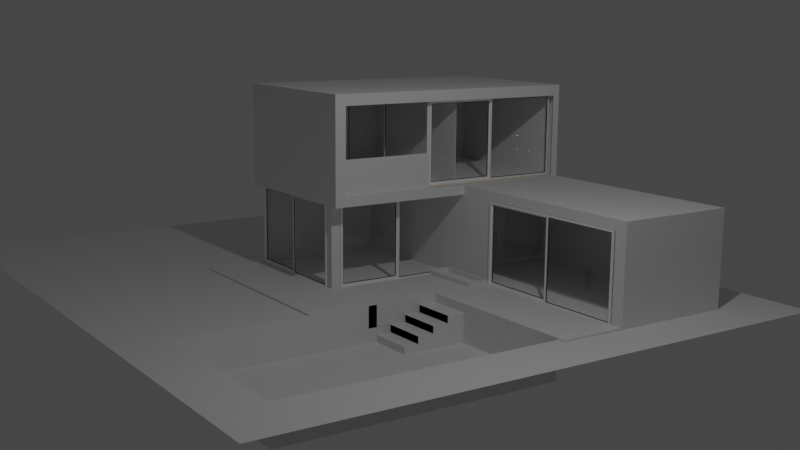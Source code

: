 # Source: house.blend  (saved by Blender 3.3.6; exported with 4.5.12 LTS)
import bpy
from mathutils import Matrix  # noqa: F401  (used for matrix-valued properties, if any)

bpy.ops.wm.read_factory_settings(use_empty=True)
scene = bpy.context.scene
scene.name = 'Scene'

# ---- collections
col_collection = bpy.data.collections.new('Collection'); scene.collection.children.link(col_collection)

# ---- materials (node trees are filled in below, after node groups)
mat_pvc = bpy.data.materials.new('PVC')
mat_pvc.diffuse_color = (1.0, 1.0, 1.0, 1.0)
mat_plastic = bpy.data.materials.new('Plastic')
mat_plastic.diffuse_color = (0.0, 0.0, 0.0, 1.0)
mat_glass = bpy.data.materials.new('Glass')
mat_glass.diffuse_color = (0.333, 0.342, 0.9, 1.0)
mat_marble = bpy.data.materials.new('Marble')
mat_marble.diffuse_color = (0.9, 0.8, 0.7, 1.0)
mat_hidden_material = bpy.data.materials.new('hidden_material')
mat_hidden_material.diffuse_color = (1.0, 1.0, 1.0, 1.0)

# ---- material node trees
mat_pvc.use_nodes = True; mat_pvc.node_tree.nodes.clear()
_N = mat_pvc.node_tree.nodes; _L = mat_pvc.node_tree.links
n0 = _N.new('ShaderNodeBsdfPrincipled'); n0.name = 'Principled BSDF'; n0.location = (10, 300)
n0.distribution = 'GGX'
n0.subsurface_method = 'RANDOM_WALK_SKIN'
n0.inputs[3].default_value = 1.45
n0.inputs[27].default_value = (0.0, 0.0, 0.0, 1.0)
n0.inputs[28].default_value = 1.0
n1 = _N.new('ShaderNodeOutputMaterial'); n1.name = 'Material Output'; n1.location = (1100, 160)
n2 = _N.new('ShaderNodeBsdfDiffuse'); n2.name = 'Diffuse BSDF'; n2.location = (200, 320)
n2.inputs[0].default_value = (1.0, 1.0, 1.0, 1.0)
n3 = _N.new('ShaderNodeBsdfAnisotropic'); n3.name = 'Glossy_0'; n3.location = (200, 0)
n3.distribution = 'GGX'
n4 = _N.new('ShaderNodeMixShader'); n4.name = 'Mix_0'; n4.location = (500, 160)
n4.inputs[0].default_value = 0.1
_L.new(n2.outputs[0], n4.inputs[1])
_L.new(n3.outputs[0], n4.inputs[2])
_L.new(n4.outputs[0], n1.inputs[0])
n1.is_active_output = True
mat_plastic.use_nodes = True; mat_plastic.node_tree.nodes.clear()
_N = mat_plastic.node_tree.nodes; _L = mat_plastic.node_tree.links
n0 = _N.new('ShaderNodeBsdfPrincipled'); n0.name = 'Principled BSDF'; n0.location = (10, 300)
n0.distribution = 'GGX'
n0.subsurface_method = 'RANDOM_WALK_SKIN'
n0.inputs[3].default_value = 1.45
n0.inputs[27].default_value = (0.0, 0.0, 0.0, 1.0)
n0.inputs[28].default_value = 1.0
n1 = _N.new('ShaderNodeOutputMaterial'); n1.name = 'Material Output'; n1.location = (1100, 160)
n2 = _N.new('ShaderNodeBsdfDiffuse'); n2.name = 'Diffuse BSDF'; n2.location = (200, 320)
n2.inputs[0].default_value = (0.0, 0.0, 0.0, 1.0)
n3 = _N.new('ShaderNodeBsdfAnisotropic'); n3.name = 'Glossy_0'; n3.location = (200, 0)
n3.distribution = 'GGX'
n4 = _N.new('ShaderNodeMixShader'); n4.name = 'Mix_0'; n4.location = (500, 160)
n4.inputs[0].default_value = 0.1
_L.new(n2.outputs[0], n4.inputs[1])
_L.new(n3.outputs[0], n4.inputs[2])
_L.new(n4.outputs[0], n1.inputs[0])
n1.is_active_output = True
mat_glass.use_nodes = True; mat_glass.node_tree.nodes.clear()
_N = mat_glass.node_tree.nodes; _L = mat_glass.node_tree.links
n0 = _N.new('ShaderNodeBsdfPrincipled'); n0.name = 'Principled BSDF'; n0.location = (10, 300)
n0.distribution = 'GGX'
n0.subsurface_method = 'RANDOM_WALK_SKIN'
n0.inputs[3].default_value = 1.45
n0.inputs[27].default_value = (0.0, 0.0, 0.0, 1.0)
n0.inputs[28].default_value = 1.0
n1 = _N.new('ShaderNodeLightPath'); n1.name = 'Light_0'; n1.location = (10, 160)
n2 = _N.new('ShaderNodeBsdfRefraction'); n2.name = 'Refraction_0'; n2.location = (250, 400)
n2.inputs[2].default_value = 1.0
n3 = _N.new('ShaderNodeBsdfAnisotropic'); n3.name = 'Glossy_0'; n3.location = (250, 100)
n3.distribution = 'GGX'
n3.inputs[1].default_value = 0.0
n4 = _N.new('ShaderNodeBsdfTransparent'); n4.name = 'Transparent_0'; n4.location = (500, 10)
n5 = _N.new('ShaderNodeMixShader'); n5.name = 'Mix_0'; n5.location = (500, 160)
n5.inputs[0].default_value = 0.035
n6 = _N.new('ShaderNodeMixShader'); n6.name = 'Mix_1'; n6.location = (690, 290)
n7 = _N.new('ShaderNodeOutputMaterial'); n7.name = 'OUTPUT_MATERIAL'; n7.location = (920, 290)
_L.new(n1.outputs[1], n6.inputs[0])
_L.new(n2.outputs[0], n5.inputs[1])
_L.new(n3.outputs[0], n5.inputs[2])
_L.new(n5.outputs[0], n6.inputs[1])
_L.new(n4.outputs[0], n6.inputs[2])
_L.new(n6.outputs[0], n7.inputs[0])
n7.is_active_output = True
mat_marble.use_nodes = True; mat_marble.node_tree.nodes.clear()
_N = mat_marble.node_tree.nodes; _L = mat_marble.node_tree.links
n0 = _N.new('ShaderNodeBsdfPrincipled'); n0.name = 'Principled BSDF'; n0.location = (10, 300)
n0.distribution = 'GGX'
n0.subsurface_method = 'RANDOM_WALK_SKIN'
n0.inputs[3].default_value = 1.45
n0.inputs[27].default_value = (0.0, 0.0, 0.0, 1.0)
n0.inputs[28].default_value = 1.0
n1 = _N.new('ShaderNodeOutputMaterial'); n1.name = 'Material Output'; n1.location = (1100, 160)
n2 = _N.new('ShaderNodeBsdfDiffuse'); n2.name = 'Diffuse BSDF'; n2.location = (200, 320)
n2.inputs[0].default_value = (0.9, 0.8, 0.7, 1.0)
n3 = _N.new('ShaderNodeBsdfAnisotropic'); n3.name = 'Glossy_0'; n3.location = (200, 0)
n3.distribution = 'GGX'
n4 = _N.new('ShaderNodeMixShader'); n4.name = 'Mix_0'; n4.location = (500, 160)
n4.inputs[0].default_value = 0.1
_L.new(n2.outputs[0], n4.inputs[1])
_L.new(n3.outputs[0], n4.inputs[2])
_L.new(n4.outputs[0], n1.inputs[0])
n1.is_active_output = True
mat_hidden_material.use_nodes = True; mat_hidden_material.node_tree.nodes.clear()
_N = mat_hidden_material.node_tree.nodes; _L = mat_hidden_material.node_tree.links
n0 = _N.new('ShaderNodeBsdfPrincipled'); n0.name = 'Principled BSDF'; n0.location = (10, 300)
n0.distribution = 'GGX'
n0.subsurface_method = 'RANDOM_WALK_SKIN'
n0.inputs[3].default_value = 1.45
n0.inputs[27].default_value = (0.0, 0.0, 0.0, 1.0)
n0.inputs[28].default_value = 1.0
n1 = _N.new('ShaderNodeBsdfTransparent'); n1.name = 'Transparent_0'; n1.location = (700, 160)
_L.new(n1.outputs[0], n1.inputs[0])

# ---- world
world_world = bpy.data.worlds.new('World'); scene.world = world_world
world_world.use_nodes = True; world_world.node_tree.nodes.clear()
_N = world_world.node_tree.nodes; _L = world_world.node_tree.links
n0 = _N.new('ShaderNodeOutputWorld'); n0.name = 'World Output'; n0.location = (300, 300)
n1 = _N.new('ShaderNodeBackground'); n1.name = 'Background'; n1.location = (10, 300)
n1.inputs[0].default_value = (0.05088, 0.05088, 0.05088, 1.0)
_L.new(n1.outputs[0], n0.inputs[0])
n0.is_active_output = True
world_world.color = (0.05088, 0.05088, 0.05088)
world_world.use_sun_shadow = False
world_world.sun_shadow_jitter_overblur = 0.0

# ---- cameras
cam_camera = bpy.data.cameras.new('Camera')

# ---- lights
light_point = bpy.data.lights.new('Point', 'POINT')
light_point.transmission_factor = 0.0
light_point.energy = 1000.0
light_point.shadow_soft_size = 0.25
light_point.shadow_maximum_resolution = 0.006
light_point.use_absolute_resolution = True

# ---- meshes
me_cube_002 = bpy.data.meshes.new('Cube.002')
me_cube_002.from_pydata([(-1.0, -1.0, 1.96e-05), (-1.0, -1.0, 2.0), (-1.0, 1.028, 1.96e-05), (-1.0, 1.028, 2.0), (1.0, -1.0, 1.96e-05), (1.0, -1.0, 2.0), (1.0, 1.028, 1.96e-05), (1.0, 1.028, 2.0)], [], [(0, 1, 3, 2), (2, 3, 7, 6), (6, 7, 5, 4), (4, 5, 1, 0), (2, 6, 4, 0), (7, 3, 1, 5)])
_uv = me_cube_002.uv_layers.new(name='UVMap')
_uv.uv.foreach_set('vector', [0.375, 0.0, 0.625, 0.0, 0.625, 0.25, 0.375, 0.25, 0.375, 0.25, 0.625, 0.25, 0.625, 0.5, 0.375, 0.5, 0.375, 0.5, 0.625, 0.5, 0.625, 0.75, 0.375, 0.75, 0.375, 0.75, 0.625, 0.75, 0.625, 1.0, 0.375, 1.0, 0.125, 0.5, 0.375, 0.5, 0.375, 0.75, 0.125, 0.75, 0.625, 0.5, 0.875, 0.5, 0.875, 0.75, 0.625, 0.75])
me_cube_002.update()
me_window = bpy.data.meshes.new('Window')
me_window.from_pydata([(-2.175, -0.025, 0.0), (-2.175, 0.025, 0.0), (-2.125, -0.025, 0.05), (-2.125, 0.025, 0.05), (-0.025, -0.025, 0.05), (-0.025, 0.025, 0.05), (0.025, -0.025, 0.05), (0.025, 0.025, 0.05), (2.125, -0.025, 0.05), (2.125, 0.025, 0.05), (2.175, -0.025, 0.0), (2.175, 0.025, 0.0), (-2.175, -0.025, 2.68), (-2.175, 0.025, 2.68), (-2.125, -0.025, 2.63), (-2.125, 0.025, 2.63), (-0.025, -0.025, 2.63), (-0.025, 0.025, 2.63), (0.025, -0.025, 2.63), (0.025, 0.025, 2.63), (2.125, -0.025, 2.63), (2.125, 0.025, 2.63), (2.175, -0.025, 2.68), (2.175, 0.025, 2.68), (-2.125, 0.015, 0.05), (-2.075, 0.015, 0.1), (-2.075, 0.065, 0.1), (-2.125, 0.065, 0.05), (-2.125, 0.015, 2.63), (-2.075, 0.015, 2.58), (-2.075, 0.065, 2.58), (-2.125, 0.065, 2.63), (-0.025, 0.015, 2.63), (-0.075, 0.015, 2.58), (-0.075, 0.065, 2.58), (-0.025, 0.065, 2.63), (-0.025, 0.015, 0.05), (-0.075, 0.015, 0.1), (-0.075, 0.065, 0.1), (-0.025, 0.065, 0.05), (-2.075, 0.03, 0.1), (-2.055, 0.03, 0.12), (-2.055, 0.05, 0.12), (-2.075, 0.05, 0.1), (-2.075, 0.03, 2.58), (-2.055, 0.03, 2.56), (-2.055, 0.05, 2.56), (-2.075, 0.05, 2.58), (-0.075, 0.03, 2.58), (-0.095, 0.03, 2.56), (-0.095, 0.05, 2.56), (-0.075, 0.05, 2.58), (-0.075, 0.03, 0.1), (-0.095, 0.03, 0.12), (-0.095, 0.05, 0.12), (-0.075, 0.05, 0.1), (-2.055, 0.035, 0.12), (-2.055, 0.035, 2.56), (-0.095, 0.035, 2.56), (-0.095, 0.035, 0.12), (-2.055, 0.045, 0.12), (-2.055, 0.045, 2.56), (-0.095, 0.045, 2.56), (-0.095, 0.045, 0.12), (0.025, -0.01, 0.05), (0.045, -0.01, 0.07), (0.045, 0.01, 0.07), (0.025, 0.01, 0.05), (0.025, -0.01, 2.63), (0.045, -0.01, 2.61), (0.045, 0.01, 2.61), (0.025, 0.01, 2.63), (2.125, -0.01, 2.63), (2.105, -0.01, 2.61), (2.105, 0.01, 2.61), (2.125, 0.01, 2.63), (2.125, -0.01, 0.05), (2.105, -0.01, 0.07), (2.105, 0.01, 0.07), (2.125, 0.01, 0.05), (0.045, -0.005, 0.07), (0.045, -0.005, 2.61), (2.105, -0.005, 2.61), (2.105, -0.005, 0.07), (0.045, 0.005, 0.07), (0.045, 0.005, 2.61), (2.105, 0.005, 2.61), (2.105, 0.005, 0.07), (-2.175, 0.14, 0.0), (2.175, 0.14, 0.0), (-2.175, -0.14, 0.0), (2.175, -0.14, 0.0), (-2.175, 0.14, -0.04), (2.175, 0.14, -0.04), (-2.175, -0.14, -0.04), (2.175, -0.14, -0.04)], [], [(0, 1, 11, 10), (3, 2, 4, 5), (7, 6, 8, 9), (10, 8, 6, 4, 2, 0), (1, 3, 5, 7, 9, 11), (1, 0, 12, 13), (3, 1, 13, 15), (2, 3, 15, 14), (0, 2, 14, 12), (5, 4, 16, 17), (7, 5, 17, 19), (6, 7, 19, 18), (4, 6, 18, 16), (9, 8, 20, 21), (11, 9, 21, 23), (10, 11, 23, 22), (8, 10, 22, 20), (24, 25, 29, 28), (25, 26, 30, 29), (26, 27, 31, 30), (27, 24, 28, 31), (28, 29, 33, 32), (29, 30, 34, 33), (30, 31, 35, 34), (31, 28, 32, 35), (32, 33, 37, 36), (33, 34, 38, 37), (34, 35, 39, 38), (35, 32, 36, 39), (36, 37, 25, 24), (37, 38, 26, 25), (38, 39, 27, 26), (39, 36, 24, 27), (40, 41, 45, 44), (41, 42, 46, 45), (42, 43, 47, 46), (44, 45, 49, 48), (45, 46, 50, 49), (46, 47, 51, 50), (48, 49, 53, 52), (49, 50, 54, 53), (50, 51, 55, 54), (52, 53, 41, 40), (53, 54, 42, 41), (54, 55, 43, 42), (57, 58, 59, 56), (60, 61, 62, 63), (64, 65, 69, 68), (65, 66, 70, 69), (66, 67, 71, 70), (68, 69, 73, 72), (69, 70, 74, 73), (70, 71, 75, 74), (72, 73, 77, 76), (73, 74, 78, 77), (74, 75, 79, 78), (76, 77, 65, 64), (77, 78, 66, 65), (78, 79, 67, 66), (81, 80, 83, 82), (84, 85, 86, 87), (13, 12, 22, 23), (14, 15, 17, 16), (18, 19, 21, 20), (12, 14, 16, 18, 20, 22), (23, 21, 19, 17, 15, 13), (95, 94, 92, 93), (93, 92, 88, 89), (90, 91, 89, 88), (94, 95, 91, 90), (92, 94, 90, 88), (91, 95, 93, 89)])
me_window.polygons.foreach_set('material_index', [0, 0, 0, 0, 0, 0, 0, 0, 0, 0, 0, 0, 0, 0, 0, 0, 0, 0, 0, 0, 0, 0, 0, 0, 0, 0, 0, 0, 0, 0, 0, 0, 0, 1, 1, 1, 1, 1, 1, 1, 1, 1, 1, 1, 1, 2, 2, 1, 1, 1, 1, 1, 1, 1, 1, 1, 1, 1, 1, 2, 2, 0, 0, 0, 0, 0, 3, 3, 3, 3, 3, 3])
me_window.materials.append(mat_pvc)
me_window.materials.append(mat_plastic)
me_window.materials.append(mat_glass)
me_window.materials.append(mat_marble)
me_window.update()
me_window_001 = bpy.data.meshes.new('Window.001')
me_window_001.from_pydata([(-2.075, -0.025, 0.0), (-2.075, 0.025, 0.0), (-2.025, -0.025, 0.05), (-2.025, 0.025, 0.05), (-0.025, -0.025, 0.05), (-0.025, 0.025, 0.05), (0.025, -0.025, 0.05), (0.025, 0.025, 0.05), (2.025, -0.025, 0.05), (2.025, 0.025, 0.05), (2.075, -0.025, 0.0), (2.075, 0.025, 0.0), (-2.075, -0.025, 2.68), (-2.075, 0.025, 2.68), (-2.025, -0.025, 2.63), (-2.025, 0.025, 2.63), (-0.025, -0.025, 2.63), (-0.025, 0.025, 2.63), (0.025, -0.025, 2.63), (0.025, 0.025, 2.63), (2.025, -0.025, 2.63), (2.025, 0.025, 2.63), (2.075, -0.025, 2.68), (2.075, 0.025, 2.68), (-2.025, 0.015, 0.05), (-1.975, 0.015, 0.1), (-1.975, 0.065, 0.1), (-2.025, 0.065, 0.05), (-2.025, 0.015, 2.63), (-1.975, 0.015, 2.58), (-1.975, 0.065, 2.58), (-2.025, 0.065, 2.63), (-0.025, 0.015, 2.63), (-0.075, 0.015, 2.58), (-0.075, 0.065, 2.58), (-0.025, 0.065, 2.63), (-0.025, 0.015, 0.05), (-0.075, 0.015, 0.1), (-0.075, 0.065, 0.1), (-0.025, 0.065, 0.05), (-1.975, 0.03, 0.1), (-1.955, 0.03, 0.12), (-1.955, 0.05, 0.12), (-1.975, 0.05, 0.1), (-1.975, 0.03, 2.58), (-1.955, 0.03, 2.56), (-1.955, 0.05, 2.56), (-1.975, 0.05, 2.58), (-0.075, 0.03, 2.58), (-0.095, 0.03, 2.56), (-0.095, 0.05, 2.56), (-0.075, 0.05, 2.58), (-0.075, 0.03, 0.1), (-0.095, 0.03, 0.12), (-0.095, 0.05, 0.12), (-0.075, 0.05, 0.1), (-1.955, 0.035, 0.12), (-1.955, 0.035, 2.56), (-0.095, 0.035, 2.56), (-0.095, 0.035, 0.12), (-1.955, 0.045, 0.12), (-1.955, 0.045, 2.56), (-0.095, 0.045, 2.56), (-0.095, 0.045, 0.12), (0.025, -0.01, 0.05), (0.045, -0.01, 0.07), (0.045, 0.01, 0.07), (0.025, 0.01, 0.05), (0.025, -0.01, 2.63), (0.045, -0.01, 2.61), (0.045, 0.01, 2.61), (0.025, 0.01, 2.63), (2.025, -0.01, 2.63), (2.005, -0.01, 2.61), (2.005, 0.01, 2.61), (2.025, 0.01, 2.63), (2.025, -0.01, 0.05), (2.005, -0.01, 0.07), (2.005, 0.01, 0.07), (2.025, 0.01, 0.05), (0.045, -0.005, 0.07), (0.045, -0.005, 2.61), (2.005, -0.005, 2.61), (2.005, -0.005, 0.07), (0.045, 0.005, 0.07), (0.045, 0.005, 2.61), (2.005, 0.005, 2.61), (2.005, 0.005, 0.07), (-2.075, 0.14, 0.0), (2.075, 0.14, 0.0), (-2.075, -0.14, 0.0), (2.075, -0.14, 0.0), (-2.075, 0.14, -0.04), (2.075, 0.14, -0.04), (-2.075, -0.14, -0.04), (2.075, -0.14, -0.04)], [], [(0, 1, 11, 10), (3, 2, 4, 5), (7, 6, 8, 9), (10, 8, 6, 4, 2, 0), (1, 3, 5, 7, 9, 11), (1, 0, 12, 13), (3, 1, 13, 15), (2, 3, 15, 14), (0, 2, 14, 12), (5, 4, 16, 17), (7, 5, 17, 19), (6, 7, 19, 18), (4, 6, 18, 16), (9, 8, 20, 21), (11, 9, 21, 23), (10, 11, 23, 22), (8, 10, 22, 20), (24, 25, 29, 28), (25, 26, 30, 29), (26, 27, 31, 30), (27, 24, 28, 31), (28, 29, 33, 32), (29, 30, 34, 33), (30, 31, 35, 34), (31, 28, 32, 35), (32, 33, 37, 36), (33, 34, 38, 37), (34, 35, 39, 38), (35, 32, 36, 39), (36, 37, 25, 24), (37, 38, 26, 25), (38, 39, 27, 26), (39, 36, 24, 27), (40, 41, 45, 44), (41, 42, 46, 45), (42, 43, 47, 46), (44, 45, 49, 48), (45, 46, 50, 49), (46, 47, 51, 50), (48, 49, 53, 52), (49, 50, 54, 53), (50, 51, 55, 54), (52, 53, 41, 40), (53, 54, 42, 41), (54, 55, 43, 42), (57, 56, 59, 58), (60, 61, 62, 63), (64, 65, 69, 68), (65, 66, 70, 69), (66, 67, 71, 70), (68, 69, 73, 72), (69, 70, 74, 73), (70, 71, 75, 74), (72, 73, 77, 76), (73, 74, 78, 77), (74, 75, 79, 78), (76, 77, 65, 64), (77, 78, 66, 65), (78, 79, 67, 66), (81, 80, 83, 82), (84, 85, 86, 87), (13, 12, 22, 23), (14, 15, 17, 16), (18, 19, 21, 20), (12, 14, 16, 18, 20, 22), (23, 21, 19, 17, 15, 13), (95, 94, 92, 93), (93, 92, 88, 89), (90, 91, 89, 88), (94, 95, 91, 90), (92, 94, 90, 88), (91, 95, 93, 89)])
me_window_001.polygons.foreach_set('material_index', [0, 0, 0, 0, 0, 0, 0, 0, 0, 0, 0, 0, 0, 0, 0, 0, 0, 0, 0, 0, 0, 0, 0, 0, 0, 0, 0, 0, 0, 0, 0, 0, 0, 1, 1, 1, 1, 1, 1, 1, 1, 1, 1, 1, 1, 2, 2, 1, 1, 1, 1, 1, 1, 1, 1, 1, 1, 1, 1, 2, 2, 0, 0, 0, 0, 0, 3, 3, 3, 3, 3, 3])
me_window_001.materials.append(mat_pvc)
me_window_001.materials.append(mat_plastic)
me_window_001.materials.append(mat_glass)
me_window_001.materials.append(mat_marble)
me_window_001.update()
me_cube = bpy.data.meshes.new('Cube')
me_cube.from_pydata([(-2.317, -1.002, -1.0), (-2.317, -1.002, 0.824), (-2.317, 1.0, -1.0), (-2.317, 1.0, 0.824), (0.9981, -1.002, -1.0), (0.9981, -1.002, 0.824), (0.9981, 1.0, -1.0), (0.9981, 1.0, 0.824), (-2.459, -1.002, -1.0), (-2.459, -1.002, 0.824), (-2.459, 1.0, -1.0), (-2.459, 1.0, 0.824), (-2.317, -1.002, 16.5), (-2.317, 1.0, 16.5), (-2.459, -1.002, 16.5), (-2.459, 1.0, 16.5), (-2.317, -1.002, 18.54), (-2.317, 1.0, 18.54), (-2.459, -1.002, 18.54), (-2.459, 1.0, 18.54), (0.9981, -1.002, 16.5), (0.9981, 1.0, 16.5), (0.9981, -1.002, 18.54), (0.9981, 1.0, 18.54), (-2.317, 0.9679, -1.0), (-2.317, 0.9679, 0.824), (0.9981, 0.9679, -1.0), (0.9981, 0.9679, 0.824), (-2.459, 0.9679, -1.0), (-2.459, 0.9679, 0.824), (-2.317, 0.9679, 16.5), (-2.459, 0.9679, 16.5), (-2.317, 0.9679, 18.54), (-2.459, 0.9679, 18.54), (0.9981, 0.9679, 16.5), (0.9981, 0.9679, 18.54), (-1.053, 1.0, 16.5), (-1.053, -1.002, 16.5), (-1.053, 1.0, 18.54), (-1.053, -1.002, 18.54), (-1.053, 0.9679, 18.54), (-1.053, 0.9679, 16.5), (-1.053, 1.0, -1.0), (-1.053, 1.0, 0.824), (-1.053, -1.002, -1.0), (-1.053, -1.002, 0.824), (-1.053, 0.9679, 0.824), (-1.053, 0.9679, -1.0)], [], [(0, 1, 9, 8), (42, 43, 7, 6), (26, 27, 5, 4), (44, 45, 1, 0), (47, 26, 4, 44), (46, 25, 1, 45), (28, 29, 11, 10), (25, 3, 13, 30), (24, 0, 8, 28), (3, 2, 10, 11), (14, 12, 16, 18), (3, 11, 15, 13), (9, 1, 12, 14), (29, 9, 14, 31), (32, 17, 19, 33), (34, 41, 46, 27), (13, 15, 19, 17), (31, 14, 18, 33), (34, 21, 23, 35), (36, 38, 23, 21), (39, 37, 20, 22), (40, 39, 22, 35), (38, 40, 35, 23), (20, 34, 35, 22), (15, 31, 33, 19), (37, 41, 34, 20), (16, 32, 33, 18), (11, 29, 31, 15), (2, 24, 28, 10), (1, 25, 30, 12), (8, 9, 29, 28), (43, 3, 25, 46), (42, 6, 26, 47), (6, 7, 27, 26), (12, 30, 41, 37), (17, 32, 40, 38), (32, 16, 39, 40), (16, 12, 37, 39), (13, 17, 38, 36), (30, 13, 36, 41), (2, 42, 47, 24), (21, 34, 27, 7), (27, 46, 45, 5), (24, 47, 44, 0), (4, 5, 45, 44), (2, 3, 43, 42), (41, 36, 43, 46), (36, 21, 7, 43)])
_uv = me_cube.uv_layers.new(name='UVMap')
_uv.uv.foreach_set('vector', [0.375, 1.0, 0.625, 1.0, 0.625, 1.0, 0.375, 1.0, 0.375, 0.3473, 0.625, 0.3473, 0.625, 0.5, 0.375, 0.5, 0.375, 0.504, 0.625, 0.504, 0.625, 0.75, 0.375, 0.75, 0.375, 0.9027, 0.625, 0.9027, 0.625, 1.0, 0.375, 1.0, 0.2223, 0.504, 0.375, 0.504, 0.375, 0.75, 0.2223, 0.75, 0.7777, 0.504, 0.875, 0.504, 0.875, 0.75, 0.7777, 0.75, 0.375, 0.246, 0.625, 0.246, 0.625, 0.25, 0.375, 0.25, 0.875, 0.504, 0.875, 0.5, 0.875, 0.5, 0.875, 0.504, 0.125, 0.504, 0.125, 0.75, 0.125, 0.75, 0.125, 0.504, 0.625, 0.25, 0.375, 0.25, 0.375, 0.25, 0.625, 0.25, 0.625, 1.0, 0.625, 1.0, 0.625, 1.0, 0.625, 1.0, 0.625, 0.25, 0.625, 0.25, 0.625, 0.25, 0.625, 0.25, 0.625, 1.0, 0.625, 1.0, 0.625, 1.0, 0.625, 1.0, 0.625, 0.246, 0.625, 0.0, 0.625, 0.0, 0.625, 0.246, 0.875, 0.504, 0.875, 0.5, 0.875, 0.5, 0.875, 0.504, 0.875, 0.504, 0.875, 0.504, 0.7777, 0.504, 0.625, 0.504, 0.625, 0.25, 0.625, 0.25, 0.625, 0.25, 0.625, 0.25, 0.625, 0.246, 0.625, 0.0, 0.625, 0.0, 0.625, 0.246, 0.875, 0.504, 0.875, 0.5, 0.875, 0.5, 0.875, 0.504, 0.625, 0.25, 0.625, 0.25, 0.625, 0.25, 0.625, 0.25, 0.625, 1.0, 0.625, 1.0, 0.625, 1.0, 0.625, 1.0, 0.875, 0.504, 0.875, 0.75, 0.875, 0.75, 0.875, 0.504, 0.875, 0.5, 0.875, 0.504, 0.875, 0.504, 0.875, 0.5, 0.875, 0.75, 0.875, 0.504, 0.875, 0.504, 0.875, 0.75, 0.625, 0.25, 0.625, 0.246, 0.625, 0.246, 0.625, 0.25, 0.875, 0.75, 0.875, 0.504, 0.875, 0.504, 0.875, 0.75, 0.875, 0.75, 0.875, 0.504, 0.875, 0.504, 0.875, 0.75, 0.625, 0.25, 0.625, 0.246, 0.625, 0.246, 0.625, 0.25, 0.125, 0.5, 0.125, 0.504, 0.125, 0.504, 0.125, 0.5, 0.875, 0.75, 0.875, 0.504, 0.875, 0.504, 0.875, 0.75, 0.375, 0.0, 0.625, 0.0, 0.625, 0.246, 0.375, 0.246, 0.7777, 0.5, 0.875, 0.5, 0.875, 0.504, 0.7777, 0.504, 0.2223, 0.5, 0.375, 0.5, 0.375, 0.504, 0.2223, 0.504, 0.375, 0.5, 0.625, 0.5, 0.625, 0.504, 0.375, 0.504, 0.875, 0.75, 0.875, 0.504, 0.875, 0.504, 0.875, 0.75, 0.875, 0.5, 0.875, 0.504, 0.875, 0.504, 0.875, 0.5, 0.875, 0.504, 0.875, 0.75, 0.875, 0.75, 0.875, 0.504, 0.625, 1.0, 0.625, 1.0, 0.625, 1.0, 0.625, 1.0, 0.625, 0.25, 0.625, 0.25, 0.625, 0.25, 0.625, 0.25, 0.875, 0.504, 0.875, 0.5, 0.875, 0.5, 0.875, 0.504, 0.125, 0.5, 0.2223, 0.5, 0.2223, 0.504, 0.125, 0.504, 0.875, 0.5, 0.875, 0.504, 0.625, 0.504, 0.625, 0.5, 0.625, 0.504, 0.7777, 0.504, 0.7777, 0.75, 0.625, 0.75, 0.125, 0.504, 0.2223, 0.504, 0.2223, 0.75, 0.125, 0.75, 0.375, 0.75, 0.625, 0.75, 0.625, 0.9027, 0.375, 0.9027, 0.375, 0.25, 0.625, 0.25, 0.625, 0.3473, 0.375, 0.3473, 0.875, 0.504, 0.875, 0.5, 0.7777, 0.5, 0.7777, 0.504, 0.625, 0.25, 0.625, 0.25, 0.625, 0.5, 0.625, 0.3473])
me_cube.update()
me_window_002 = bpy.data.meshes.new('Window.002')
me_window_002.from_pydata([(-2.485, -0.025, 0.0), (-2.485, 0.025, 0.0), (-2.435, -0.025, 0.05), (-2.435, 0.025, 0.05), (-0.025, -0.025, 0.05), (-0.025, 0.025, 0.05), (0.025, -0.025, 0.05), (0.025, 0.025, 0.05), (2.435, -0.025, 0.05), (2.435, 0.025, 0.05), (2.485, -0.025, 0.0), (2.485, 0.025, 0.0), (-2.485, -0.025, 2.7), (-2.485, 0.025, 2.7), (-2.435, -0.025, 2.65), (-2.435, 0.025, 2.65), (-0.025, -0.025, 2.65), (-0.025, 0.025, 2.65), (0.025, -0.025, 2.65), (0.025, 0.025, 2.65), (2.435, -0.025, 2.65), (2.435, 0.025, 2.65), (2.485, -0.025, 2.7), (2.485, 0.025, 2.7), (-2.435, 0.015, 0.05), (-2.385, 0.015, 0.1), (-2.385, 0.065, 0.1), (-2.435, 0.065, 0.05), (-2.435, 0.015, 2.65), (-2.385, 0.015, 2.6), (-2.385, 0.065, 2.6), (-2.435, 0.065, 2.65), (-0.025, 0.015, 2.65), (-0.075, 0.015, 2.6), (-0.075, 0.065, 2.6), (-0.025, 0.065, 2.65), (-0.025, 0.015, 0.05), (-0.075, 0.015, 0.1), (-0.075, 0.065, 0.1), (-0.025, 0.065, 0.05), (-2.385, 0.03, 0.1), (-2.365, 0.03, 0.12), (-2.365, 0.05, 0.12), (-2.385, 0.05, 0.1), (-2.385, 0.03, 2.6), (-2.365, 0.03, 2.58), (-2.365, 0.05, 2.58), (-2.385, 0.05, 2.6), (-0.075, 0.03, 2.6), (-0.095, 0.03, 2.58), (-0.095, 0.05, 2.58), (-0.075, 0.05, 2.6), (-0.075, 0.03, 0.1), (-0.095, 0.03, 0.12), (-0.095, 0.05, 0.12), (-0.075, 0.05, 0.1), (-2.365, 0.035, 0.12), (-2.365, 0.035, 2.58), (-0.095, 0.035, 2.58), (-0.095, 0.035, 0.12), (-2.365, 0.045, 0.12), (-2.365, 0.045, 2.58), (-0.095, 0.045, 2.58), (-0.095, 0.045, 0.12), (0.025, -0.01, 0.05), (0.045, -0.01, 0.07), (0.045, 0.01, 0.07), (0.025, 0.01, 0.05), (0.025, -0.01, 2.65), (0.045, -0.01, 2.63), (0.045, 0.01, 2.63), (0.025, 0.01, 2.65), (2.435, -0.01, 2.65), (2.415, -0.01, 2.63), (2.415, 0.01, 2.63), (2.435, 0.01, 2.65), (2.435, -0.01, 0.05), (2.415, -0.01, 0.07), (2.415, 0.01, 0.07), (2.435, 0.01, 0.05), (0.045, -0.005, 0.07), (0.045, -0.005, 2.63), (2.415, -0.005, 2.63), (2.415, -0.005, 0.07), (0.045, 0.005, 0.07), (0.045, 0.005, 2.63), (2.415, 0.005, 2.63), (2.415, 0.005, 0.07), (-2.485, 0.14, 0.0), (2.485, 0.14, 0.0), (-2.485, -0.14, 0.0), (2.485, -0.14, 0.0), (-2.485, 0.14, -0.04), (2.485, 0.14, -0.04), (-2.485, -0.14, -0.04), (2.485, -0.14, -0.04)], [], [(0, 1, 11, 10), (3, 2, 4, 5), (7, 6, 8, 9), (10, 8, 6, 4, 2, 0), (1, 3, 5, 7, 9, 11), (1, 0, 12, 13), (3, 1, 13, 15), (2, 3, 15, 14), (0, 2, 14, 12), (5, 4, 16, 17), (7, 5, 17, 19), (6, 7, 19, 18), (4, 6, 18, 16), (9, 8, 20, 21), (11, 9, 21, 23), (10, 11, 23, 22), (8, 10, 22, 20), (24, 25, 29, 28), (25, 26, 30, 29), (26, 27, 31, 30), (27, 24, 28, 31), (28, 29, 33, 32), (29, 30, 34, 33), (30, 31, 35, 34), (31, 28, 32, 35), (32, 33, 37, 36), (33, 34, 38, 37), (34, 35, 39, 38), (35, 32, 36, 39), (36, 37, 25, 24), (37, 38, 26, 25), (38, 39, 27, 26), (39, 36, 24, 27), (40, 41, 45, 44), (41, 42, 46, 45), (42, 43, 47, 46), (44, 45, 49, 48), (45, 46, 50, 49), (46, 47, 51, 50), (48, 49, 53, 52), (49, 50, 54, 53), (50, 51, 55, 54), (52, 53, 41, 40), (53, 54, 42, 41), (54, 55, 43, 42), (57, 56, 59, 58), (60, 61, 62, 63), (64, 65, 69, 68), (65, 66, 70, 69), (66, 67, 71, 70), (68, 69, 73, 72), (69, 70, 74, 73), (70, 71, 75, 74), (72, 73, 77, 76), (73, 74, 78, 77), (74, 75, 79, 78), (76, 77, 65, 64), (77, 78, 66, 65), (78, 79, 67, 66), (81, 82, 83, 80), (84, 87, 86, 85), (13, 12, 22, 23), (14, 15, 17, 16), (18, 19, 21, 20), (12, 14, 16, 18, 20, 22), (23, 21, 19, 17, 15, 13), (95, 94, 92, 93), (93, 92, 88, 89), (90, 91, 89, 88), (94, 95, 91, 90), (92, 94, 90, 88), (91, 95, 93, 89)])
me_window_002.polygons.foreach_set('material_index', [0, 0, 0, 0, 0, 0, 0, 0, 0, 0, 0, 0, 0, 0, 0, 0, 0, 0, 0, 0, 0, 0, 0, 0, 0, 0, 0, 0, 0, 0, 0, 0, 0, 1, 1, 1, 1, 1, 1, 1, 1, 1, 1, 1, 1, 2, 2, 1, 1, 1, 1, 1, 1, 1, 1, 1, 1, 1, 1, 2, 2, 0, 0, 0, 0, 0, 3, 3, 3, 3, 3, 3])
me_window_002.materials.append(mat_pvc)
me_window_002.materials.append(mat_plastic)
me_window_002.materials.append(mat_glass)
me_window_002.materials.append(mat_marble)
me_window_002.update()
me_window_003 = bpy.data.meshes.new('Window.003')
me_window_003.from_pydata([(-2.485, -0.025, 0.0), (-2.485, 0.025, 0.0), (-2.435, -0.025, 0.05), (-2.435, 0.025, 0.05), (-0.025, -0.025, 0.05), (-0.025, 0.025, 0.05), (0.025, -0.025, 0.05), (0.025, 0.025, 0.05), (2.435, -0.025, 0.05), (2.435, 0.025, 0.05), (2.485, -0.025, 0.0), (2.485, 0.025, 0.0), (-2.485, -0.025, 2.7), (-2.485, 0.025, 2.7), (-2.435, -0.025, 2.65), (-2.435, 0.025, 2.65), (-0.025, -0.025, 2.65), (-0.025, 0.025, 2.65), (0.025, -0.025, 2.65), (0.025, 0.025, 2.65), (2.435, -0.025, 2.65), (2.435, 0.025, 2.65), (2.485, -0.025, 2.7), (2.485, 0.025, 2.7), (-2.435, 0.015, 0.05), (-2.385, 0.015, 0.1), (-2.385, 0.065, 0.1), (-2.435, 0.065, 0.05), (-2.435, 0.015, 2.65), (-2.385, 0.015, 2.6), (-2.385, 0.065, 2.6), (-2.435, 0.065, 2.65), (-0.025, 0.015, 2.65), (-0.075, 0.015, 2.6), (-0.075, 0.065, 2.6), (-0.025, 0.065, 2.65), (-0.025, 0.015, 0.05), (-0.075, 0.015, 0.1), (-0.075, 0.065, 0.1), (-0.025, 0.065, 0.05), (-2.385, 0.03, 0.1), (-2.365, 0.03, 0.12), (-2.365, 0.05, 0.12), (-2.385, 0.05, 0.1), (-2.385, 0.03, 2.6), (-2.365, 0.03, 2.58), (-2.365, 0.05, 2.58), (-2.385, 0.05, 2.6), (-0.075, 0.03, 2.6), (-0.095, 0.03, 2.58), (-0.095, 0.05, 2.58), (-0.075, 0.05, 2.6), (-0.075, 0.03, 0.1), (-0.095, 0.03, 0.12), (-0.095, 0.05, 0.12), (-0.075, 0.05, 0.1), (-2.365, 0.035, 0.12), (-2.365, 0.035, 2.58), (-0.095, 0.035, 2.58), (-0.095, 0.035, 0.12), (-2.365, 0.045, 0.12), (-2.365, 0.045, 2.58), (-0.095, 0.045, 2.58), (-0.095, 0.045, 0.12), (0.025, -0.01, 0.05), (0.045, -0.01, 0.07), (0.045, 0.01, 0.07), (0.025, 0.01, 0.05), (0.025, -0.01, 2.65), (0.045, -0.01, 2.63), (0.045, 0.01, 2.63), (0.025, 0.01, 2.65), (2.435, -0.01, 2.65), (2.415, -0.01, 2.63), (2.415, 0.01, 2.63), (2.435, 0.01, 2.65), (2.435, -0.01, 0.05), (2.415, -0.01, 0.07), (2.415, 0.01, 0.07), (2.435, 0.01, 0.05), (0.045, -0.005, 0.07), (0.045, -0.005, 2.63), (2.415, -0.005, 2.63), (2.415, -0.005, 0.07), (0.045, 0.005, 0.07), (0.045, 0.005, 2.63), (2.415, 0.005, 2.63), (2.415, 0.005, 0.07), (-2.485, 0.14, 0.0), (2.485, 0.14, 0.0), (-2.485, -0.14, 0.0), (2.485, -0.14, 0.0), (-2.485, 0.14, -0.04), (2.485, 0.14, -0.04), (-2.485, -0.14, -0.04), (2.485, -0.14, -0.04)], [], [(0, 1, 11, 10), (3, 2, 4, 5), (7, 6, 8, 9), (10, 8, 6, 4, 2, 0), (1, 3, 5, 7, 9, 11), (1, 0, 12, 13), (3, 1, 13, 15), (2, 3, 15, 14), (0, 2, 14, 12), (5, 4, 16, 17), (7, 5, 17, 19), (6, 7, 19, 18), (4, 6, 18, 16), (9, 8, 20, 21), (11, 9, 21, 23), (10, 11, 23, 22), (8, 10, 22, 20), (24, 25, 29, 28), (25, 26, 30, 29), (26, 27, 31, 30), (27, 24, 28, 31), (28, 29, 33, 32), (29, 30, 34, 33), (30, 31, 35, 34), (31, 28, 32, 35), (32, 33, 37, 36), (33, 34, 38, 37), (34, 35, 39, 38), (35, 32, 36, 39), (36, 37, 25, 24), (37, 38, 26, 25), (38, 39, 27, 26), (39, 36, 24, 27), (40, 41, 45, 44), (41, 42, 46, 45), (42, 43, 47, 46), (44, 45, 49, 48), (45, 46, 50, 49), (46, 47, 51, 50), (48, 49, 53, 52), (49, 50, 54, 53), (50, 51, 55, 54), (52, 53, 41, 40), (53, 54, 42, 41), (54, 55, 43, 42), (57, 56, 59, 58), (60, 61, 62, 63), (64, 65, 69, 68), (65, 66, 70, 69), (66, 67, 71, 70), (68, 69, 73, 72), (69, 70, 74, 73), (70, 71, 75, 74), (72, 73, 77, 76), (73, 74, 78, 77), (74, 75, 79, 78), (76, 77, 65, 64), (77, 78, 66, 65), (78, 79, 67, 66), (81, 82, 83, 80), (84, 87, 86, 85), (13, 12, 22, 23), (14, 15, 17, 16), (18, 19, 21, 20), (12, 14, 16, 18, 20, 22), (23, 21, 19, 17, 15, 13), (95, 94, 92, 93), (93, 92, 88, 89), (90, 91, 89, 88), (94, 95, 91, 90), (92, 94, 90, 88), (91, 95, 93, 89)])
me_window_003.polygons.foreach_set('material_index', [0, 0, 0, 0, 0, 0, 0, 0, 0, 0, 0, 0, 0, 0, 0, 0, 0, 0, 0, 0, 0, 0, 0, 0, 0, 0, 0, 0, 0, 0, 0, 0, 0, 1, 1, 1, 1, 1, 1, 1, 1, 1, 1, 1, 1, 2, 2, 1, 1, 1, 1, 1, 1, 1, 1, 1, 1, 1, 1, 2, 2, 0, 0, 0, 0, 0, 3, 3, 3, 3, 3, 3])
me_window_003.materials.append(mat_pvc)
me_window_003.materials.append(mat_plastic)
me_window_003.materials.append(mat_glass)
me_window_003.materials.append(mat_marble)
me_window_003.update()
me_plane = bpy.data.meshes.new('Plane')
me_plane.from_pydata([(-1.0, -1.0, 0.0), (1.0, -1.0, 0.0), (-1.0, 1.0, 0.0), (1.0, 1.0, 0.0)], [], [(0, 1, 3, 2)])
_uv = me_plane.uv_layers.new(name='UVMap')
_uv.uv.foreach_set('vector', [0.0, 0.0, 1.0, 0.0, 1.0, 1.0, 0.0, 1.0])
me_plane.update()
me_plane_001 = bpy.data.meshes.new('Plane.001')
me_plane_001.from_pydata([(-1.0, -1.0, 0.0), (1.0, -1.0, 0.0), (-1.0, 1.0, 0.0), (1.0, 1.0, 0.0)], [], [(0, 1, 3, 2)])
_uv = me_plane_001.uv_layers.new(name='UVMap')
_uv.uv.foreach_set('vector', [0.0, 0.0, 1.0, 0.0, 1.0, 1.0, 0.0, 1.0])
me_plane_001.update()
me_cube_001 = bpy.data.meshes.new('Cube.001')
me_cube_001.from_pydata([(-1.0, -1.302, 1.96e-05), (-1.0, -1.302, 2.02), (-1.0, 1.0, 1.96e-05), (-1.0, 1.0, 2.02), (1.0, -1.302, 1.96e-05), (1.0, -1.302, 2.02), (1.0, 1.0, 1.96e-05), (1.0, 1.0, 2.02), (-1.0, -1.302, 1.002), (-1.0, 1.0, 1.002), (1.0, 1.0, 1.002), (1.0, -1.302, 1.002), (1.0, -1.302, 1.002), (1.0, -1.302, 1.96e-05), (-1.0, -1.302, 1.96e-05), (-1.0, -1.302, 1.002), (1.0, -1.302, 1.002), (1.0, -1.302, 1.96e-05), (-1.0, -1.302, 1.96e-05), (-1.0, -1.302, 1.002), (1.0, -1.302, 1.002), (1.0, -1.302, 1.96e-05), (-1.0, -1.302, 1.96e-05), (-1.0, -1.302, 1.002), (1.0, -4.44, 1.002), (1.0, -4.44, 1.96e-05), (-1.0, -4.44, 1.96e-05), (-1.0, -4.44, 1.002)], [], [(8, 1, 3, 9), (9, 3, 7, 10), (10, 7, 5, 11), (11, 5, 1, 8), (2, 6, 4, 0), (7, 3, 1, 5), (11, 8, 15, 12), (6, 10, 11, 4), (2, 9, 10, 6), (0, 8, 9, 2), (12, 15, 19, 16), (8, 0, 14, 15), (0, 4, 13, 14), (4, 11, 12, 13), (19, 18, 22, 23), (14, 13, 17, 18), (15, 14, 18, 19), (13, 12, 16, 17), (23, 22, 26, 27), (17, 16, 20, 21), (16, 19, 23, 20), (18, 17, 21, 22), (25, 24, 27, 26), (21, 20, 24, 25), (20, 23, 27, 24), (22, 21, 25, 26)])
_uv = me_cube_001.uv_layers.new(name='UVMap')
_uv.uv.foreach_set('vector', [0.4963, 0.0, 0.625, 0.0, 0.625, 0.25, 0.4963, 0.25, 0.4963, 0.25, 0.625, 0.25, 0.625, 0.5, 0.4963, 0.5, 0.4963, 0.5, 0.625, 0.5, 0.625, 0.75, 0.4963, 0.75, 0.4963, 0.75, 0.625, 0.75, 0.625, 1.0, 0.4963, 1.0, 0.125, 0.5, 0.375, 0.5, 0.375, 0.75, 0.125, 0.75, 0.625, 0.5, 0.875, 0.5, 0.875, 0.75, 0.625, 0.75, 0.4963, 0.75, 0.4963, 1.0, 0.4963, 1.0, 0.4963, 0.75, 0.375, 0.5, 0.4963, 0.5, 0.4963, 0.75, 0.375, 0.75, 0.375, 0.25, 0.4963, 0.25, 0.4963, 0.5, 0.375, 0.5, 0.375, 0.0, 0.4963, 0.0, 0.4963, 0.25, 0.375, 0.25, 0.4963, 0.75, 0.4963, 1.0, 0.4963, 1.0, 0.4963, 0.75, 0.4963, 0.0, 0.375, 0.0, 0.375, 0.0, 0.4963, 0.0, 0.125, 0.75, 0.375, 0.75, 0.375, 0.75, 0.125, 0.75, 0.375, 0.75, 0.4963, 0.75, 0.4963, 0.75, 0.375, 0.75, 0.4963, 0.0, 0.375, 0.0, 0.375, 0.0, 0.4963, 0.0, 0.125, 0.75, 0.375, 0.75, 0.375, 0.75, 0.125, 0.75, 0.4963, 0.0, 0.375, 0.0, 0.375, 0.0, 0.4963, 0.0, 0.375, 0.75, 0.4963, 0.75, 0.4963, 0.75, 0.375, 0.75, 0.4963, 0.0, 0.375, 0.0, 0.375, 0.0, 0.4963, 0.0, 0.375, 0.75, 0.4963, 0.75, 0.4963, 0.75, 0.375, 0.75, 0.4963, 0.75, 0.4963, 1.0, 0.4963, 1.0, 0.4963, 0.75, 0.125, 0.75, 0.375, 0.75, 0.375, 0.75, 0.125, 0.75, 0.375, 0.75, 0.4963, 0.75, 0.4963, 1.0, 0.375, 1.0, 0.375, 0.75, 0.4963, 0.75, 0.4963, 0.75, 0.375, 0.75, 0.4963, 0.75, 0.4963, 1.0, 0.4963, 1.0, 0.4963, 0.75, 0.125, 0.75, 0.375, 0.75, 0.375, 0.75, 0.125, 0.75])
me_cube_001.update()
me_ctrl_hole_003 = bpy.data.meshes.new('CTRL_Hole.003')
me_ctrl_hole_003.from_pydata([(-2.485, 0.252, -0.04), (-2.485, 0.252, 2.7), (2.485, 0.252, 2.7), (2.485, 0.252, -0.04), (-2.485, -0.252, -0.04), (-2.485, -0.252, 2.7), (2.485, -0.252, 2.7), (2.485, -0.252, -0.04)], [], [(0, 4, 5, 1), (3, 2, 6, 7), (0, 1, 2, 3), (4, 7, 6, 5), (1, 5, 6, 2), (0, 3, 7, 4)])
me_ctrl_hole_003.materials.append(mat_hidden_material)
me_ctrl_hole_003.update()
me_ctrl_hole_001 = bpy.data.meshes.new('CTRL_Hole.001')
me_ctrl_hole_001.from_pydata([(-2.075, 0.252, -0.04), (-2.075, 0.252, 2.68), (2.075, 0.252, 2.68), (2.075, 0.252, -0.04), (-2.075, -0.252, -0.04), (-2.075, -0.252, 2.68), (2.075, -0.252, 2.68), (2.075, -0.252, -0.04)], [], [(0, 4, 5, 1), (3, 2, 6, 7), (0, 1, 2, 3), (4, 7, 6, 5), (1, 5, 6, 2), (0, 3, 7, 4)])
me_ctrl_hole_001.materials.append(mat_hidden_material)
me_ctrl_hole_001.update()
me_ctrl_hole = bpy.data.meshes.new('CTRL_Hole')
me_ctrl_hole.from_pydata([(-2.175, 0.252, -0.04), (-2.175, 0.252, 2.68), (2.175, 0.252, 2.68), (2.175, 0.252, -0.04), (-2.175, -0.252, -0.04), (-2.175, -0.252, 2.68), (2.175, -0.252, 2.68), (2.175, -0.252, -0.04)], [], [(0, 4, 5, 1), (3, 2, 6, 7), (0, 1, 2, 3), (4, 7, 6, 5), (1, 5, 6, 2), (0, 3, 7, 4)])
me_ctrl_hole.materials.append(mat_hidden_material)
me_ctrl_hole.update()
me_window_004 = bpy.data.meshes.new('Window.004')
me_window_004.from_pydata([(-2.175, -0.025, 0.0), (-2.175, 0.025, 0.0), (-2.125, -0.025, 0.05), (-2.125, 0.025, 0.05), (-0.025, -0.025, 0.05), (-0.025, 0.025, 0.05), (0.025, -0.025, 0.05), (0.025, 0.025, 0.05), (2.125, -0.025, 0.05), (2.125, 0.025, 0.05), (2.175, -0.025, 0.0), (2.175, 0.025, 0.0), (-2.175, -0.025, 2.68), (-2.175, 0.025, 2.68), (-2.125, -0.025, 2.63), (-2.125, 0.025, 2.63), (-0.025, -0.025, 2.63), (-0.025, 0.025, 2.63), (0.025, -0.025, 2.63), (0.025, 0.025, 2.63), (2.125, -0.025, 2.63), (2.125, 0.025, 2.63), (2.175, -0.025, 2.68), (2.175, 0.025, 2.68), (-2.125, 0.015, 0.05), (-2.075, 0.015, 0.1), (-2.075, 0.065, 0.1), (-2.125, 0.065, 0.05), (-2.125, 0.015, 2.63), (-2.075, 0.015, 2.58), (-2.075, 0.065, 2.58), (-2.125, 0.065, 2.63), (-0.025, 0.015, 2.63), (-0.075, 0.015, 2.58), (-0.075, 0.065, 2.58), (-0.025, 0.065, 2.63), (-0.025, 0.015, 0.05), (-0.075, 0.015, 0.1), (-0.075, 0.065, 0.1), (-0.025, 0.065, 0.05), (-2.075, 0.03, 0.1), (-2.055, 0.03, 0.12), (-2.055, 0.05, 0.12), (-2.075, 0.05, 0.1), (-2.075, 0.03, 2.58), (-2.055, 0.03, 2.56), (-2.055, 0.05, 2.56), (-2.075, 0.05, 2.58), (-0.075, 0.03, 2.58), (-0.095, 0.03, 2.56), (-0.095, 0.05, 2.56), (-0.075, 0.05, 2.58), (-0.075, 0.03, 0.1), (-0.095, 0.03, 0.12), (-0.095, 0.05, 0.12), (-0.075, 0.05, 0.1), (-2.055, 0.035, 0.12), (-2.055, 0.035, 2.56), (-0.095, 0.035, 2.56), (-0.095, 0.035, 0.12), (-2.055, 0.045, 0.12), (-2.055, 0.045, 2.56), (-0.095, 0.045, 2.56), (-0.095, 0.045, 0.12), (0.025, -0.01, 0.05), (0.045, -0.01, 0.07), (0.045, 0.01, 0.07), (0.025, 0.01, 0.05), (0.025, -0.01, 2.63), (0.045, -0.01, 2.61), (0.045, 0.01, 2.61), (0.025, 0.01, 2.63), (2.125, -0.01, 2.63), (2.105, -0.01, 2.61), (2.105, 0.01, 2.61), (2.125, 0.01, 2.63), (2.125, -0.01, 0.05), (2.105, -0.01, 0.07), (2.105, 0.01, 0.07), (2.125, 0.01, 0.05), (0.045, -0.005, 0.07), (0.045, -0.005, 2.61), (2.105, -0.005, 2.61), (2.105, -0.005, 0.07), (0.045, 0.005, 0.07), (0.045, 0.005, 2.61), (2.105, 0.005, 2.61), (2.105, 0.005, 0.07), (-2.175, 0.14, 0.0), (2.175, 0.14, 0.0), (-2.175, -0.14, 0.0), (2.175, -0.14, 0.0), (-2.175, 0.14, -0.04), (2.175, 0.14, -0.04), (-2.175, -0.14, -0.04), (2.175, -0.14, -0.04)], [], [(0, 1, 11, 10), (3, 2, 4, 5), (7, 6, 8, 9), (10, 8, 6, 4, 2, 0), (1, 3, 5, 7, 9, 11), (1, 0, 12, 13), (3, 1, 13, 15), (2, 3, 15, 14), (0, 2, 14, 12), (5, 4, 16, 17), (7, 5, 17, 19), (6, 7, 19, 18), (4, 6, 18, 16), (9, 8, 20, 21), (11, 9, 21, 23), (10, 11, 23, 22), (8, 10, 22, 20), (24, 25, 29, 28), (25, 26, 30, 29), (26, 27, 31, 30), (27, 24, 28, 31), (28, 29, 33, 32), (29, 30, 34, 33), (30, 31, 35, 34), (31, 28, 32, 35), (32, 33, 37, 36), (33, 34, 38, 37), (34, 35, 39, 38), (35, 32, 36, 39), (36, 37, 25, 24), (37, 38, 26, 25), (38, 39, 27, 26), (39, 36, 24, 27), (40, 41, 45, 44), (41, 42, 46, 45), (42, 43, 47, 46), (44, 45, 49, 48), (45, 46, 50, 49), (46, 47, 51, 50), (48, 49, 53, 52), (49, 50, 54, 53), (50, 51, 55, 54), (52, 53, 41, 40), (53, 54, 42, 41), (54, 55, 43, 42), (57, 58, 59, 56), (60, 61, 62, 63), (64, 65, 69, 68), (65, 66, 70, 69), (66, 67, 71, 70), (68, 69, 73, 72), (69, 70, 74, 73), (70, 71, 75, 74), (72, 73, 77, 76), (73, 74, 78, 77), (74, 75, 79, 78), (76, 77, 65, 64), (77, 78, 66, 65), (78, 79, 67, 66), (81, 80, 83, 82), (84, 85, 86, 87), (13, 12, 22, 23), (14, 15, 17, 16), (18, 19, 21, 20), (12, 14, 16, 18, 20, 22), (23, 21, 19, 17, 15, 13), (95, 94, 92, 93), (93, 92, 88, 89), (90, 91, 89, 88), (94, 95, 91, 90), (92, 94, 90, 88), (91, 95, 93, 89)])
me_window_004.polygons.foreach_set('material_index', [0, 0, 0, 0, 0, 0, 0, 0, 0, 0, 0, 0, 0, 0, 0, 0, 0, 0, 0, 0, 0, 0, 0, 0, 0, 0, 0, 0, 0, 0, 0, 0, 0, 1, 1, 1, 1, 1, 1, 1, 1, 1, 1, 1, 1, 2, 2, 1, 1, 1, 1, 1, 1, 1, 1, 1, 1, 1, 1, 2, 2, 0, 0, 0, 0, 0, 3, 3, 3, 3, 3, 3])
me_window_004.materials.append(mat_pvc)
me_window_004.materials.append(mat_plastic)
me_window_004.materials.append(mat_glass)
me_window_004.materials.append(mat_marble)
me_window_004.update()
me_ctrl_hole_004 = bpy.data.meshes.new('CTRL_Hole.004')
me_ctrl_hole_004.from_pydata([(-2.175, 0.252, -0.04), (-2.175, 0.252, 2.68), (2.175, 0.252, 2.68), (2.175, 0.252, -0.04), (-2.175, -0.252, -0.04), (-2.175, -0.252, 2.68), (2.175, -0.252, 2.68), (2.175, -0.252, -0.04)], [], [(0, 4, 5, 1), (3, 2, 6, 7), (0, 1, 2, 3), (4, 7, 6, 5), (1, 5, 6, 2), (0, 3, 7, 4)])
me_ctrl_hole_004.materials.append(mat_hidden_material)
me_ctrl_hole_004.update()
me_ctrl_hole_002 = bpy.data.meshes.new('CTRL_Hole.002')
me_ctrl_hole_002.from_pydata([(-2.485, 0.252, -0.04), (-2.485, 0.252, 2.7), (2.485, 0.252, 2.7), (2.485, 0.252, -0.04), (-2.485, -0.252, -0.04), (-2.485, -0.252, 2.7), (2.485, -0.252, 2.7), (2.485, -0.252, -0.04)], [], [(0, 4, 5, 1), (3, 2, 6, 7), (0, 1, 2, 3), (4, 7, 6, 5), (1, 5, 6, 2), (0, 3, 7, 4)])
me_ctrl_hole_002.materials.append(mat_hidden_material)
me_ctrl_hole_002.update()
me_plane_002 = bpy.data.meshes.new('Plane.002')
me_plane_002.from_pydata([(-1.0, -1.0, 0.0), (1.0, -1.0, 0.0), (-1.0, 1.362, 0.0), (1.0, 1.362, 0.0), (0.3372, -1.0, 0.0), (0.3372, 1.362, 0.0), (-1.0, -0.8287, 0.0), (1.0, -0.8287, 0.0), (0.3372, -0.8287, 0.0), (0.7664, -1.0, 0.0), (0.7664, 1.362, 0.0), (0.7664, -0.8287, 0.0), (0.1096, 1.362, 0.0), (0.1096, -1.0, 0.0), (0.1096, -0.8287, 0.0), (1.0, -0.1965, 0.0), (0.3372, -0.1965, 0.0), (-1.0, -0.1965, 0.0), (0.7664, -0.1965, 0.0), (0.1096, -0.1965, 0.0), (-0.1526, 1.362, 0.0), (-0.1526, -0.8287, 0.0), (-0.1526, -1.0, 0.0), (-0.1526, -0.1965, 0.0), (1.0, 0.03528, 0.0), (0.3372, 0.03528, 0.0), (0.7664, 0.03528, 0.0), (0.1096, 0.03528, 0.0), (-1.0, 0.03528, 0.0), (-0.1526, 0.03528, 0.0), (-0.3726, 1.362, 0.0), (-0.3726, -0.8287, 0.0), (-0.3726, -0.1965, 0.0), (-0.3726, -1.0, 0.0), (-0.3726, 0.03528, 0.0), (1.0, 0.5305, 0.0), (0.3372, 0.5305, 0.0), (0.7664, 0.5305, 0.0), (0.1096, 0.5305, 0.0), (-0.1526, 0.5305, 0.0), (-1.0, 0.5305, 0.0), (-0.3726, 0.5305, 0.0), (-1.0, -0.7986, 0.0), (1.0, -0.7986, 0.0), (0.3372, -0.7986, 0.0), (0.7664, -0.7986, 0.0), (0.1096, -0.7986, 0.0), (-0.1526, -0.7986, 0.0), (-0.3726, -0.7986, 0.0), (-0.8206, 1.362, 0.0), (-0.8206, -0.8287, 0.0), (-0.8206, -0.1965, 0.0), (-0.8206, 0.03528, 0.0), (-0.8206, -1.0, 0.0), (-0.8206, 0.5305, 0.0), (-0.8206, -0.7986, 0.0), (0.2486, -1.0, 0.0), (0.2486, 1.362, 0.0), (0.2486, -0.8287, 0.0), (0.3276, -0.1869, 0.0208), (0.2486, 0.03528, 0.0), (0.2486, 0.5305, 0.0), (0.2486, -0.7986, 0.0), (0.3372, -0.7986, 0.006252), (0.3372, -0.1965, 0.0061), (0.1096, -0.7986, 0.0061), (0.1096, -0.1965, 0.0061), (0.2486, -0.1965, 0.0061), (-0.1526, -0.1965, 0.0061), (0.3372, 0.03528, 0.0061), (0.1096, 0.03528, 0.0061), (-0.1526, 0.03528, 0.0061), (0.2486, 0.03528, 0.0061), (-0.3726, -0.1965, 0.0061), (-0.3726, 0.03528, 0.0061), (-0.1526, 0.5305, 0.0061), (-0.3726, 0.5305, 0.0061), (0.2486, -0.7986, 0.0061), (0.3276, 0.02563, 0.0208), (0.2583, -0.1869, 0.0208), (0.2583, 0.02563, 0.0208), (0.3372, -0.1965, 0.0208), (0.3372, 0.03528, 0.0208), (0.2486, -0.1965, 0.0208), (0.2486, 0.03528, 0.0208), (0.3276, -0.1869, 0.006345), (0.3276, 0.02563, 0.006345), (0.2583, -0.1869, 0.006345), (0.2583, 0.02563, 0.006345), (0.2486, -0.8287, 0.006252), (0.1096, -0.8287, 0.006252), (0.3372, -0.8287, 0.006252), (0.3372, -0.7986, 0.006376), (0.1096, -0.7986, 0.006252), (0.2486, -0.7986, 0.006376), (1.0, -0.3529, 0.0), (0.3372, -0.3529, 0.0), (0.7664, -0.3529, 0.0), (0.1096, -0.3529, 0.0), (-0.1526, -0.3529, 0.0), (-0.06771, -0.3529, -0.1), (-1.0, -0.3529, 0.0), (-0.8206, -0.3529, 0.0), (0.3372, -0.3529, 0.006139), (0.1096, -0.3529, 0.0061), (0.2486, -0.3529, 0.0061), (0.1096, -0.3529, 0.0), (0.1096, -0.1965, 0.0), (-0.1526, -0.1965, 0.0), (-0.1526, -0.3529, 0.0), (0.1096, -0.3529, 0.0), (0.1096, -0.1965, 0.0), (-0.1526, -0.1965, 0.0), (-0.1526, -0.3529, 0.0), (0.1096, -0.3529, -0.025), (0.1096, -0.1965, -0.025), (0.04664, -1.0, 0.0), (0.04664, 1.362, 0.0), (0.04664, -0.8287, 0.0), (0.04664, -0.1965, 0.0), (0.04664, 0.03528, 0.0), (0.04664, 0.5305, 0.0), (0.04664, -0.7986, 0.0), (0.04664, -0.1965, 0.0061), (0.04664, 0.03528, 0.0061), (0.04664, -0.3529, 0.0), (0.04664, -0.3529, 0.0), (0.04664, -0.3529, 0.0), (0.04664, -0.1965, -0.025), (0.04664, -0.3529, -0.025), (-0.01004, 1.362, 0.0), (-0.01004, -0.8287, 0.0), (-0.01004, -0.1965, 0.0), (-0.01004, 0.03528, 0.0), (-0.01004, 0.5305, 0.0), (-0.01004, -0.7986, 0.0), (-0.01004, -0.1965, 0.0061), (-0.01004, 0.03528, 0.0061), (-0.01004, -0.3529, 0.0), (-0.01004, -0.3529, 0.0), (-0.01004, -0.3529, 0.0), (-0.01004, -1.0, 0.0), (-0.06771, 1.362, 0.0), (-0.06771, -0.8287, 0.0), (-0.06771, -0.1965, 0.0), (-0.06771, 0.03528, 0.0), (-0.06771, 0.5305, 0.0), (-0.06771, -0.7986, 0.0), (-0.06771, -0.1965, 0.0061), (-0.06771, 0.03528, 0.0061), (-0.06771, -0.3529, 0.0), (-0.06771, -0.3529, 0.0), (-0.06771, -0.3529, 0.0), (-0.06771, -1.0, 0.0), (-0.1216, 1.362, 0.0), (-0.1216, -0.8287, 0.0), (-0.1216, -0.1965, 0.0), (-0.1216, 0.03528, 0.0), (-0.1216, 0.5305, 0.0), (-0.1216, -0.7986, 0.0), (-0.1216, -0.1965, 0.0061), (-0.1216, 0.03528, 0.0061), (-0.1216, -0.3529, 0.0), (-0.1216, -0.3529, 0.0), (-0.1216, -0.3529, 0.0), (-0.1216, -1.0, 0.0), (0.04664, -0.3529, -0.05), (0.04664, -0.1965, -0.05), (-0.01004, -0.1965, -0.05), (-0.01004, -0.3529, -0.05), (-0.1216, -0.1965, -0.075), (-0.1526, -0.1965, -0.075), (-0.1526, -0.3529, -0.075), (-0.1216, -0.3529, -0.075), (-0.01004, -0.3529, -0.075), (-0.01004, -0.1965, -0.075), (-0.06771, -0.1965, -0.075), (-0.06771, -0.3529, -0.075), (-0.1526, -0.3529, 0.0), (-0.1213, -0.1965, 0.0), (-0.3413, -0.1965, 0.0), (-0.1526, -0.7986, 0.0), (-0.3726, -0.7986, 0.0), (-0.1216, -0.7986, 0.0), (-0.8206, -0.1965, 0.0), (-0.8206, -0.7986, 0.0), (-0.8206, -0.3529, 0.0), (0.1096, -0.7986, 0.0), (0.1096, -0.3529, 0.0), (0.04664, -0.7986, 0.0), (-0.01004, -0.7986, 0.0), (-0.06771, -0.7986, 0.0), (-0.1216, -0.1965, -0.075), (-0.1526, -0.1965, -0.075), (-0.1526, -0.3529, -0.075), (-0.1216, -0.3529, -0.075), (-0.06771, -0.3529, -0.075), (-0.06771, -0.1965, -0.075), (-0.06771, -0.1965, -0.1), (-0.1216, -0.1965, -0.1), (-0.1216, -0.3529, -0.1), (-0.1213, -0.3529, -0.125), (-0.1213, -0.1965, -0.125), (-0.3413, -0.1965, -0.125), (-0.3413, -0.3529, -0.125), (-0.1213, -0.7986, -0.125), (-0.3413, -0.7986, -0.125), (-0.1216, -0.7986, -0.125), (-0.8206, -0.1965, -0.125), (-0.8206, -0.7986, -0.125), (-0.8206, -0.3529, -0.125), (0.1096, -0.7986, -0.125), (0.1096, -0.3529, -0.125), (-0.1216, -0.3529, -0.125), (0.04664, -0.7986, -0.125), (0.04664, -0.3529, -0.125), (-0.01004, -0.7986, -0.125), (-0.01004, -0.3529, -0.125), (-0.06771, -0.7986, -0.125), (-0.06771, -0.3529, -0.125), (-0.06771, -0.3529, -0.1), (0.1096, -0.3529, -0.025), (0.04664, -0.3529, -0.025), (0.04664, -0.3529, -0.05), (-0.01004, -0.3529, -0.05), (-0.01004, -0.3529, -0.075), (-0.06771, -0.3529, -0.075), (-0.1216, -0.3529, -0.1), (0.1096, -0.3529, -0.125), (-0.1216, -0.3529, -0.125), (0.04664, -0.3529, -0.125), (-0.01004, -0.3529, -0.125), (-0.06771, -0.3529, -0.125), (-0.06771, -0.3529, -0.1), (0.1096, -0.3529, -0.025), (0.04664, -0.3529, -0.025), (0.04664, -0.3529, -0.05), (-0.01004, -0.3529, -0.05), (-0.01004, -0.3529, -0.075), (-0.06771, -0.3529, -0.075), (-0.1216, -0.3529, -0.1), (0.1096, -0.3529, -0.125), (-0.1216, -0.3529, -0.125), (0.04664, -0.3529, -0.125), (-0.01004, -0.3529, -0.125), (-0.06771, -0.3529, -0.125), (-0.06791, -0.1965, -0.07453), (-0.1211, -0.1965, -0.07453), (-0.1211, -0.1965, -0.1248), (-0.06791, -0.1965, -0.1248), (-0.06771, -0.3529, -0.1256), (-0.06771, -0.1965, -0.1256), (-0.1216, -0.1965, -0.1256), (-0.1216, -0.3529, -0.1256), (-0.01004, -0.3529, -0.1252), (-0.01004, -0.1965, -0.1252), (-0.06771, -0.1965, -0.1252), (-0.06771, -0.3529, -0.1252), (0.04664, -0.3529, -0.1254), (0.04664, -0.1965, -0.1254), (-0.01004, -0.1965, -0.1254), (-0.01004, -0.3529, -0.1254), (0.1096, -0.3529, -0.1255), (0.1096, -0.1965, -0.1255), (0.04664, -0.1965, -0.1255), (0.04664, -0.3529, -0.1255)], [], [(37, 35, 3, 10), (61, 36, 5, 57), (56, 4, 8, 58), (9, 1, 7, 11), (4, 9, 11, 8), (36, 37, 10, 5), (116, 13, 14, 118), (121, 38, 12, 117), (96, 97, 18, 16), (39, 41, 76, 75), (97, 95, 15, 18), (172, 173, 195, 194), (41, 39, 20, 30), (33, 22, 21, 31), (62, 44, 63, 77), (32, 23, 68, 73), (16, 18, 26, 25), (25, 60, 72, 69), (18, 15, 24, 26), (51, 32, 34, 52), (53, 33, 31, 50), (54, 41, 30, 49), (52, 34, 41, 54), (41, 34, 74, 76), (120, 27, 38, 121), (25, 26, 37, 36), (60, 25, 36, 61), (26, 24, 35, 37), (50, 31, 48, 55), (31, 21, 47, 48), (11, 7, 43, 45), (44, 62, 94, 92), (8, 11, 45, 44), (118, 14, 46, 122), (6, 50, 55, 42), (28, 52, 54, 40), (101, 102, 51, 17), (40, 54, 49, 2), (0, 53, 50, 6), (17, 51, 52, 28), (14, 58, 89, 90), (27, 60, 61, 38), (119, 19, 66, 123), (98, 46, 65, 104), (13, 56, 58, 14), (38, 61, 57, 12), (105, 103, 64, 67), (73, 68, 71, 74), (123, 66, 70, 124), (69, 72, 84, 82), (74, 71, 75, 76), (66, 67, 72, 70), (104, 105, 67, 66), (46, 62, 77, 65), (157, 29, 71, 161), (96, 16, 64, 103), (16, 25, 69, 64), (34, 32, 73, 74), (60, 27, 70, 72), (29, 39, 75, 71), (80, 79, 87, 88), (64, 69, 82, 81), (67, 64, 81, 83), (72, 67, 83, 84), (78, 59, 81, 82), (59, 79, 83, 81), (80, 78, 82, 84), (79, 80, 84, 83), (87, 85, 86, 88), (79, 59, 85, 87), (78, 80, 88, 86), (59, 78, 86, 85), (89, 91, 92, 94), (90, 89, 94, 93), (62, 46, 93, 94), (58, 8, 91, 89), (46, 14, 90, 93), (8, 44, 92, 91), (44, 96, 103, 63), (65, 77, 105, 104), (77, 63, 103, 105), (19, 98, 104, 66), (42, 55, 102, 101), (47, 159, 183, 181), (45, 43, 95, 97), (44, 45, 97, 96), (171, 172, 194, 193), (108, 109, 113, 112), (98, 19, 107, 106), (23, 99, 109, 108), (125, 98, 106, 126), (110, 111, 115, 114), (106, 107, 111, 110), (126, 106, 110, 127), (128, 129, 265, 264), (139, 126, 127, 140), (138, 125, 126, 139), (55, 48, 182, 185), (27, 120, 124, 70), (136, 123, 124, 137), (132, 119, 123, 136), (131, 118, 122, 135), (133, 120, 121, 134), (134, 121, 117, 130), (141, 116, 118, 131), (153, 141, 131, 143), (146, 134, 130, 142), (145, 133, 134, 146), (143, 131, 135, 147), (144, 132, 136, 148), (148, 136, 137, 149), (173, 177, 196, 195), (150, 138, 139, 151), (151, 139, 140, 152), (120, 133, 137, 124), (163, 151, 152, 164), (162, 150, 151, 163), (125, 138, 150, 162, 99, 178, 188, 98), (160, 148, 149, 161), (156, 144, 148, 160), (155, 143, 147, 159), (157, 145, 146, 158), (158, 146, 142, 154), (165, 153, 143, 155), (133, 145, 149, 137), (22, 165, 155, 21), (39, 158, 154, 20), (29, 157, 158, 39), (21, 155, 159, 47), (23, 156, 160, 68), (68, 160, 161, 71), (170, 171, 193, 192), (99, 162, 163, 109), (109, 163, 164, 113), (145, 157, 161, 149), (108, 112, 171, 170, 176, 175, 168, 167, 128, 115, 111, 107, 19, 119, 132, 144, 156, 23), (168, 169, 261, 260), (129, 128, 167, 166), (176, 177, 257, 256), (176, 170, 192, 197), (46, 98, 188, 187), (169, 168, 175, 174), (191, 190, 216, 218), (185, 182, 206, 209), (180, 184, 208, 203), (181, 183, 207, 205), (186, 185, 209, 210), (190, 189, 214, 216), (182, 181, 205, 206), (122, 46, 187, 189), (102, 55, 185, 186), (135, 122, 189, 190), (51, 102, 186, 184), (32, 51, 184, 180), (147, 135, 190, 191), (48, 47, 181, 182), (175, 176, 256, 255), (159, 147, 191, 183), (177, 176, 197, 196), (23, 32, 180, 179), (200, 100, 250, 253), (196, 197, 198, 100), (204, 201, 202, 203), (210, 204, 203, 208), (209, 206, 204, 210), (206, 205, 201, 204), (214, 211, 212, 215), (216, 214, 215, 217), (218, 216, 217, 219), (207, 218, 219, 213), (177, 174, 254, 257), (184, 186, 210, 208), (189, 187, 211, 214), (187, 188, 212, 211), (179, 180, 203, 202), (183, 191, 218, 207), (219, 217, 231, 232), (100, 200, 227, 220), (217, 215, 230, 231), (129, 166, 223, 222), (196, 100, 220, 226), (215, 212, 228, 230), (166, 169, 224, 223), (114, 129, 222, 221), (169, 174, 225, 224), (213, 219, 232, 229), (230, 228, 241, 243), (224, 225, 238, 237), (221, 222, 235, 234), (231, 230, 243, 244), (220, 227, 240, 233), (223, 224, 237, 236), (232, 231, 244, 245), (226, 220, 233, 239), (222, 223, 236, 235), (229, 232, 245, 242), (247, 246, 249, 248), (100, 198, 251, 250), (199, 200, 253, 252), (199, 198, 233, 240), (174, 175, 255, 254), (167, 168, 260, 259), (169, 166, 258, 261), (166, 167, 259, 258), (115, 128, 264, 263), (114, 115, 263, 262), (129, 114, 262, 265), (175, 246, 239, 238), (168, 167, 236, 237), (128, 115, 234, 235)])
_uv = me_plane_002.uv_layers.new(name='UVMap')
_uv.uv.foreach_set('vector', [0.73, 0.679, 1.0, 0.679, 1.0, 1.0, 0.73, 1.0, 0.4813, 0.679, 0.5154, 0.679, 0.5154, 1.0, 0.4813, 1.0, 0.4813, 0.0, 0.5154, 0.0, 0.5154, 0.1543, 0.4813, 0.1543, 0.73, 0.0, 1.0, 0.0, 1.0, 0.1543, 0.73, 0.1543, 0.5154, 0.0, 0.73, 0.0, 0.73, 0.1543, 0.5154, 0.1543, 0.5154, 0.679, 0.73, 0.679, 0.73, 1.0, 0.5154, 1.0, 0.4034, 0.0, 0.4277, 0.0, 0.4277, 0.1543, 0.4034, 0.1543, 0.4034, 0.679, 0.4277, 0.679, 0.4277, 1.0, 0.4034, 1.0, 0.5154, 0.3323, 0.73, 0.3323, 0.73, 0.3804, 0.5154, 0.3804, 0.3266, 0.679, 0.2475, 0.679, 0.2475, 0.679, 0.3266, 0.679, 0.73, 0.3323, 1.0, 0.3323, 1.0, 0.3804, 0.73, 0.3804, 0.3266, 0.3323, 0.3386, 0.3323, 0.3386, 0.3323, 0.3266, 0.3323, 0.2475, 0.679, 0.3266, 0.679, 0.3266, 1.0, 0.2475, 1.0, 0.2475, 0.0, 0.3266, 0.0, 0.3266, 0.1543, 0.2475, 0.1543, 0.4813, 0.1952, 0.5154, 0.1952, 0.5154, 0.1952, 0.4813, 0.1952, 0.2475, 0.3804, 0.3266, 0.3804, 0.3266, 0.3804, 0.2475, 0.3804, 0.5154, 0.3804, 0.73, 0.3804, 0.73, 0.4878, 0.5154, 0.4878, 0.5154, 0.4878, 0.4813, 0.4878, 0.4813, 0.4878, 0.5154, 0.4878, 0.73, 0.3804, 1.0, 0.3804, 1.0, 0.4878, 0.73, 0.4878, 0.0899, 0.3804, 0.2475, 0.3804, 0.2475, 0.4878, 0.0899, 0.4878, 0.0899, 0.0, 0.2475, 0.0, 0.2475, 0.1543, 0.0899, 0.1543, 0.0899, 0.679, 0.2475, 0.679, 0.2475, 1.0, 0.0899, 1.0, 0.0899, 0.4878, 0.2475, 0.4878, 0.2475, 0.679, 0.0899, 0.679, 0.2475, 0.679, 0.2475, 0.4878, 0.2475, 0.4878, 0.2475, 0.679, 0.4034, 0.4878, 0.4277, 0.4878, 0.4277, 0.679, 0.4034, 0.679, 0.5154, 0.4878, 0.73, 0.4878, 0.73, 0.679, 0.5154, 0.679, 0.4813, 0.4878, 0.5154, 0.4878, 0.5154, 0.679, 0.4813, 0.679, 0.73, 0.4878, 1.0, 0.4878, 1.0, 0.679, 0.73, 0.679, 0.0899, 0.1543, 0.2475, 0.1543, 0.2475, 0.1952, 0.0899, 0.1952, 0.2475, 0.1543, 0.3266, 0.1543, 0.3266, 0.1952, 0.2475, 0.1952, 0.73, 0.1543, 1.0, 0.1543, 1.0, 0.1952, 0.73, 0.1952, 0.5154, 0.1952, 0.4813, 0.1952, 0.4813, 0.1952, 0.5154, 0.1952, 0.5154, 0.1543, 0.73, 0.1543, 0.73, 0.1952, 0.5154, 0.1952, 0.4034, 0.1543, 0.4277, 0.1543, 0.4277, 0.1952, 0.4034, 0.1952, 0.0, 0.1543, 0.0899, 0.1543, 0.0899, 0.1952, 0.0, 0.1952, 0.0, 0.4878, 0.0899, 0.4878, 0.0899, 0.679, 0.0, 0.679, 0.0, 0.3323, 0.0899, 0.3323, 0.0899, 0.3804, 0.0, 0.3804, 0.0, 0.679, 0.0899, 0.679, 0.0899, 1.0, 0.0, 1.0, 0.0, 0.0, 0.0899, 0.0, 0.0899, 0.1543, 0.0, 0.1543, 0.0, 0.3804, 0.0899, 0.3804, 0.0899, 0.4878, 0.0, 0.4878, 0.4277, 0.1543, 0.4813, 0.1543, 0.4813, 0.1543, 0.4277, 0.1543, 0.4277, 0.4878, 0.4813, 0.4878, 0.4813, 0.679, 0.4277, 0.679, 0.4034, 0.3804, 0.4277, 0.3804, 0.4277, 0.3804, 0.4034, 0.3804, 0.4277, 0.3323, 0.4277, 0.1952, 0.4277, 0.1952, 0.4277, 0.3323, 0.4277, 0.0, 0.4813, 0.0, 0.4813, 0.1543, 0.4277, 0.1543, 0.4277, 0.679, 0.4813, 0.679, 0.4813, 1.0, 0.4277, 1.0, 0.4813, 0.3323, 0.5154, 0.3323, 0.5154, 0.3804, 0.4813, 0.3804, 0.2475, 0.3804, 0.3266, 0.3804, 0.3266, 0.4878, 0.2475, 0.4878, 0.4034, 0.3804, 0.4277, 0.3804, 0.4277, 0.4878, 0.4034, 0.4878, 0.5154, 0.4878, 0.4813, 0.4878, 0.4813, 0.4878, 0.5154, 0.4878, 0.2475, 0.4878, 0.3266, 0.4878, 0.3266, 0.679, 0.2475, 0.679, 0.4277, 0.3804, 0.4813, 0.3804, 0.4813, 0.4878, 0.4277, 0.4878, 0.4277, 0.3323, 0.4813, 0.3323, 0.4813, 0.3804, 0.4277, 0.3804, 0.4277, 0.1952, 0.4813, 0.1952, 0.4813, 0.1952, 0.4277, 0.1952, 0.3386, 0.4878, 0.3266, 0.4878, 0.3266, 0.4878, 0.3386, 0.4878, 0.5154, 0.3323, 0.5154, 0.3804, 0.5154, 0.3804, 0.5154, 0.3323, 0.5154, 0.3804, 0.5154, 0.4878, 0.5154, 0.4878, 0.5154, 0.3804, 0.2475, 0.4878, 0.2475, 0.3804, 0.2475, 0.3804, 0.2475, 0.4878, 0.4813, 0.4878, 0.4277, 0.4878, 0.4277, 0.4878, 0.4813, 0.4878, 0.3266, 0.4878, 0.3266, 0.679, 0.3266, 0.679, 0.3266, 0.4878, 0.485, 0.4834, 0.485, 0.3849, 0.485, 0.3849, 0.485, 0.4834, 0.5154, 0.3804, 0.5154, 0.4878, 0.5154, 0.4878, 0.5154, 0.3804, 0.4813, 0.3804, 0.5154, 0.3804, 0.5154, 0.3804, 0.4813, 0.3804, 0.4813, 0.4878, 0.4813, 0.3804, 0.4813, 0.3804, 0.4813, 0.4878, 0.5117, 0.4834, 0.5117, 0.3849, 0.5154, 0.3804, 0.5154, 0.4878, 0.5117, 0.3849, 0.485, 0.3849, 0.4813, 0.3804, 0.5154, 0.3804, 0.485, 0.4834, 0.5117, 0.4834, 0.5154, 0.4878, 0.4813, 0.4878, 0.485, 0.3849, 0.485, 0.4834, 0.4813, 0.4878, 0.4813, 0.3804, 0.485, 0.3849, 0.5117, 0.3849, 0.5117, 0.4834, 0.485, 0.4834, 0.485, 0.3849, 0.5117, 0.3849, 0.5117, 0.3849, 0.485, 0.3849, 0.5117, 0.4834, 0.485, 0.4834, 0.485, 0.4834, 0.5117, 0.4834, 0.5117, 0.3849, 0.5117, 0.4834, 0.5117, 0.4834, 0.5117, 0.3849, 0.4813, 0.1543, 0.5154, 0.1543, 0.5154, 0.1952, 0.4813, 0.1952, 0.4277, 0.1543, 0.4813, 0.1543, 0.4813, 0.1952, 0.4277, 0.1952, 0.4813, 0.1952, 0.4277, 0.1952, 0.4277, 0.1952, 0.4813, 0.1952, 0.4813, 0.1543, 0.5154, 0.1543, 0.5154, 0.1543, 0.4813, 0.1543, 0.4277, 0.1952, 0.4277, 0.1543, 0.4277, 0.1543, 0.4277, 0.1952, 0.5154, 0.1543, 0.5154, 0.1952, 0.5154, 0.1952, 0.5154, 0.1543, 0.5154, 0.1952, 0.5154, 0.3323, 0.5154, 0.3323, 0.5154, 0.1952, 0.4277, 0.1952, 0.4813, 0.1952, 0.4813, 0.3323, 0.4277, 0.3323, 0.4813, 0.1952, 0.5154, 0.1952, 0.5154, 0.3323, 0.4813, 0.3323, 0.4277, 0.3804, 0.4277, 0.3323, 0.4277, 0.3323, 0.4277, 0.3804, 0.0, 0.1952, 0.0899, 0.1952, 0.0899, 0.3323, 0.0, 0.3323, 0.3266, 0.1952, 0.3386, 0.1952, 0.3386, 0.1952, 0.3266, 0.1952, 0.73, 0.1952, 1.0, 0.1952, 1.0, 0.3323, 0.73, 0.3323, 0.5154, 0.1952, 0.73, 0.1952, 0.73, 0.3323, 0.5154, 0.3323, 0.3266, 0.3804, 0.3266, 0.3323, 0.3266, 0.3323, 0.3266, 0.3804, 0.3266, 0.3804, 0.3266, 0.3323, 0.3266, 0.3323, 0.3266, 0.3804, 0.4277, 0.3323, 0.4277, 0.3804, 0.4277, 0.3804, 0.4277, 0.3323, 0.3266, 0.3804, 0.3266, 0.3323, 0.3266, 0.3323, 0.3266, 0.3804, 0.4034, 0.3323, 0.4277, 0.3323, 0.4277, 0.3323, 0.4034, 0.3323, 0.4277, 0.3323, 0.4277, 0.3804, 0.4277, 0.3804, 0.4277, 0.3323, 0.4277, 0.3323, 0.4277, 0.3804, 0.4277, 0.3804, 0.4277, 0.3323, 0.4034, 0.3323, 0.4277, 0.3323, 0.4277, 0.3323, 0.4034, 0.3323, 0.4034, 0.3804, 0.4034, 0.3323, 0.4034, 0.3323, 0.4034, 0.3804, 0.3816, 0.3323, 0.4034, 0.3323, 0.4034, 0.3323, 0.3816, 0.3323, 0.3816, 0.3323, 0.4034, 0.3323, 0.4034, 0.3323, 0.3816, 0.3323, 0.0899, 0.1952, 0.2475, 0.1952, 0.2475, 0.1952, 0.0899, 0.1952, 0.4277, 0.4878, 0.4034, 0.4878, 0.4034, 0.4878, 0.4277, 0.4878, 0.3816, 0.3804, 0.4034, 0.3804, 0.4034, 0.4878, 0.3816, 0.4878, 0.3816, 0.3804, 0.4034, 0.3804, 0.4034, 0.3804, 0.3816, 0.3804, 0.3816, 0.1543, 0.4034, 0.1543, 0.4034, 0.1952, 0.3816, 0.1952, 0.3816, 0.4878, 0.4034, 0.4878, 0.4034, 0.679, 0.3816, 0.679, 0.3816, 0.679, 0.4034, 0.679, 0.4034, 1.0, 0.3816, 1.0, 0.3816, 0.0, 0.4034, 0.0, 0.4034, 0.1543, 0.3816, 0.1543, 0.3593, 0.0, 0.3816, 0.0, 0.3816, 0.1543, 0.3593, 0.1543, 0.3593, 0.679, 0.3816, 0.679, 0.3816, 1.0, 0.3593, 1.0, 0.3593, 0.4878, 0.3816, 0.4878, 0.3816, 0.679, 0.3593, 0.679, 0.3593, 0.1543, 0.3816, 0.1543, 0.3816, 0.1952, 0.3593, 0.1952, 0.3593, 0.3804, 0.3816, 0.3804, 0.3816, 0.3804, 0.3593, 0.3804, 0.3593, 0.3804, 0.3816, 0.3804, 0.3816, 0.4878, 0.3593, 0.4878, 0.3386, 0.3323, 0.3593, 0.3323, 0.3593, 0.3323, 0.3386, 0.3323, 0.3593, 0.3323, 0.3816, 0.3323, 0.3816, 0.3323, 0.3593, 0.3323, 0.3593, 0.3323, 0.3816, 0.3323, 0.3816, 0.3323, 0.3593, 0.3323, 0.4034, 0.4878, 0.3816, 0.4878, 0.3816, 0.4878, 0.4034, 0.4878, 0.3386, 0.3323, 0.3593, 0.3323, 0.3593, 0.3323, 0.3386, 0.3323, 0.3386, 0.3323, 0.3593, 0.3323, 0.3593, 0.3323, 0.3386, 0.3323, 0.4034, 0.3323, 0.3816, 0.3323, 0.3593, 0.3323, 0.3386, 0.3323, 0.3266, 0.3323, 0.3266, 0.3323, 0.4277, 0.3323, 0.4277, 0.3323, 0.3386, 0.3804, 0.3593, 0.3804, 0.3593, 0.4878, 0.3386, 0.4878, 0.3386, 0.3804, 0.3593, 0.3804, 0.3593, 0.3804, 0.3386, 0.3804, 0.3386, 0.1543, 0.3593, 0.1543, 0.3593, 0.1952, 0.3386, 0.1952, 0.3386, 0.4878, 0.3593, 0.4878, 0.3593, 0.679, 0.3386, 0.679, 0.3386, 0.679, 0.3593, 0.679, 0.3593, 1.0, 0.3386, 1.0, 0.3386, 0.0, 0.3593, 0.0, 0.3593, 0.1543, 0.3386, 0.1543, 0.3816, 0.4878, 0.3593, 0.4878, 0.3593, 0.4878, 0.3816, 0.4878, 0.3266, 0.0, 0.3386, 0.0, 0.3386, 0.1543, 0.3266, 0.1543, 0.3266, 0.679, 0.3386, 0.679, 0.3386, 1.0, 0.3266, 1.0, 0.3266, 0.4878, 0.3386, 0.4878, 0.3386, 0.679, 0.3266, 0.679, 0.3266, 0.1543, 0.3386, 0.1543, 0.3386, 0.1952, 0.3266, 0.1952, 0.3266, 0.3804, 0.3386, 0.3804, 0.3386, 0.3804, 0.3266, 0.3804, 0.3266, 0.3804, 0.3386, 0.3804, 0.3386, 0.4878, 0.3266, 0.4878, 0.3386, 0.3804, 0.3266, 0.3804, 0.3266, 0.3804, 0.3386, 0.3804, 0.3266, 0.3323, 0.3386, 0.3323, 0.3386, 0.3323, 0.3266, 0.3323, 0.3266, 0.3323, 0.3386, 0.3323, 0.3386, 0.3323, 0.3266, 0.3323, 0.3593, 0.4878, 0.3386, 0.4878, 0.3386, 0.4878, 0.3593, 0.4878, 0.3266, 0.3804, 0.3266, 0.3804, 0.3266, 0.3804, 0.3386, 0.3804, 0.3593, 0.3804, 0.3816, 0.3804, 0.3816, 0.3804, 0.4034, 0.3804, 0.4034, 0.3804, 0.4277, 0.3804, 0.4277, 0.3804, 0.4277, 0.3804, 0.4277, 0.3804, 0.4034, 0.3804, 0.3816, 0.3804, 0.3593, 0.3804, 0.3386, 0.3804, 0.3266, 0.3804, 0.3816, 0.3804, 0.3816, 0.3323, 0.3816, 0.3323, 0.3816, 0.3804, 0.4034, 0.3323, 0.4034, 0.3804, 0.4034, 0.3804, 0.4034, 0.3323, 0.3593, 0.3804, 0.3593, 0.3323, 0.3593, 0.3323, 0.3593, 0.3804, 0.3593, 0.3804, 0.3386, 0.3804, 0.3386, 0.3804, 0.3593, 0.3804, 0.4277, 0.1952, 0.4277, 0.3323, 0.4277, 0.3323, 0.4277, 0.1952, 0.3816, 0.3323, 0.3816, 0.3804, 0.3816, 0.3804, 0.3816, 0.3323, 0.3593, 0.1952, 0.3816, 0.1952, 0.3816, 0.1952, 0.3593, 0.1952, 0.0899, 0.1952, 0.2475, 0.1952, 0.2475, 0.1952, 0.0899, 0.1952, 0.2475, 0.3804, 0.0899, 0.3804, 0.0899, 0.3804, 0.2475, 0.3804, 0.3266, 0.1952, 0.3386, 0.1952, 0.3386, 0.1952, 0.3266, 0.1952, 0.0899, 0.3323, 0.0899, 0.1952, 0.0899, 0.1952, 0.0899, 0.3323, 0.3816, 0.1952, 0.4034, 0.1952, 0.4034, 0.1952, 0.3816, 0.1952, 0.2475, 0.1952, 0.3266, 0.1952, 0.3266, 0.1952, 0.2475, 0.1952, 0.4034, 0.1952, 0.4277, 0.1952, 0.4277, 0.1952, 0.4034, 0.1952, 0.0899, 0.3323, 0.0899, 0.1952, 0.0899, 0.1952, 0.0899, 0.3323, 0.3816, 0.1952, 0.4034, 0.1952, 0.4034, 0.1952, 0.3816, 0.1952, 0.0899, 0.3804, 0.0899, 0.3323, 0.0899, 0.3323, 0.0899, 0.3804, 0.2475, 0.3804, 0.0899, 0.3804, 0.0899, 0.3804, 0.2475, 0.3804, 0.3593, 0.1952, 0.3816, 0.1952, 0.3816, 0.1952, 0.3593, 0.1952, 0.2475, 0.1952, 0.3266, 0.1952, 0.3266, 0.1952, 0.2475, 0.1952, 0.3816, 0.3804, 0.3593, 0.3804, 0.3593, 0.3804, 0.3816, 0.3804, 0.3386, 0.1952, 0.3593, 0.1952, 0.3593, 0.1952, 0.3386, 0.1952, 0.3593, 0.3323, 0.3593, 0.3804, 0.3593, 0.3804, 0.3593, 0.3323, 0.3266, 0.3804, 0.2475, 0.3804, 0.2475, 0.3804, 0.3266, 0.3804, 0.3386, 0.3323, 0.3593, 0.3323, 0.3593, 0.3323, 0.3386, 0.3323, 0.3593, 0.3323, 0.3593, 0.3804, 0.3593, 0.3804, 0.3593, 0.3323, 0.2475, 0.3323, 0.3266, 0.3323, 0.3266, 0.3804, 0.2475, 0.3804, 0.0899, 0.3323, 0.2475, 0.3323, 0.2475, 0.3804, 0.0899, 0.3804, 0.0899, 0.1952, 0.2475, 0.1952, 0.2475, 0.3323, 0.0899, 0.3323, 0.2475, 0.1952, 0.3266, 0.1952, 0.3266, 0.3323, 0.2475, 0.3323, 0.4034, 0.1952, 0.4277, 0.1952, 0.4277, 0.3323, 0.4034, 0.3323, 0.3816, 0.1952, 0.4034, 0.1952, 0.4034, 0.3323, 0.3816, 0.3323, 0.3593, 0.1952, 0.3816, 0.1952, 0.3816, 0.3323, 0.3593, 0.3323, 0.3386, 0.1952, 0.3593, 0.1952, 0.3593, 0.3323, 0.3386, 0.3323, 0.0, 0.0, 0.0, 0.0, 0.0, 0.0, 0.0, 0.0, 0.0899, 0.3804, 0.0899, 0.3323, 0.0899, 0.3323, 0.0899, 0.3804, 0.4034, 0.1952, 0.4277, 0.1952, 0.4277, 0.1952, 0.4034, 0.1952, 0.4277, 0.1952, 0.4277, 0.3323, 0.4277, 0.3323, 0.4277, 0.1952, 0.3266, 0.3804, 0.2475, 0.3804, 0.2475, 0.3804, 0.3266, 0.3804, 0.3386, 0.1952, 0.3593, 0.1952, 0.3593, 0.1952, 0.3386, 0.1952, 0.3593, 0.3323, 0.3816, 0.3323, 0.3816, 0.3323, 0.3593, 0.3323, 0.3593, 0.3323, 0.3386, 0.3323, 0.3386, 0.3323, 0.3593, 0.3323, 0.3816, 0.3323, 0.4034, 0.3323, 0.4034, 0.3323, 0.3816, 0.3323, 0.4034, 0.3323, 0.4034, 0.3323, 0.4034, 0.3323, 0.4034, 0.3323, 0.3593, 0.3323, 0.3593, 0.3323, 0.3593, 0.3323, 0.3593, 0.3323, 0.4034, 0.3323, 0.4277, 0.3323, 0.4277, 0.3323, 0.4034, 0.3323, 0.4034, 0.3323, 0.3816, 0.3323, 0.3816, 0.3323, 0.4034, 0.3323, 0.4277, 0.3323, 0.4034, 0.3323, 0.4034, 0.3323, 0.4277, 0.3323, 0.3816, 0.3323, 0.3816, 0.3323, 0.3816, 0.3323, 0.3816, 0.3323, 0.3386, 0.3323, 0.3593, 0.3323, 0.3593, 0.3323, 0.3386, 0.3323, 0.4034, 0.3323, 0.4277, 0.3323, 0.4277, 0.3323, 0.4034, 0.3323, 0.3816, 0.3323, 0.3816, 0.3323, 0.3816, 0.3323, 0.3816, 0.3323, 0.4277, 0.3323, 0.4034, 0.3323, 0.4034, 0.3323, 0.4277, 0.3323, 0.3816, 0.3323, 0.4034, 0.3323, 0.4034, 0.3323, 0.3816, 0.3323, 0.3593, 0.3323, 0.3386, 0.3323, 0.3386, 0.3323, 0.3593, 0.3323, 0.4034, 0.3323, 0.3816, 0.3323, 0.3816, 0.3323, 0.4034, 0.3323, 0.3593, 0.3323, 0.3816, 0.3323, 0.3816, 0.3323, 0.3593, 0.3323, 0.3593, 0.3323, 0.3593, 0.3323, 0.3593, 0.3323, 0.3593, 0.3323, 0.4034, 0.3323, 0.4034, 0.3323, 0.4034, 0.3323, 0.4034, 0.3323, 0.3386, 0.3323, 0.3593, 0.3323, 0.3593, 0.3323, 0.3386, 0.3323, 0.3593, 0.3804, 0.3386, 0.3804, 0.3386, 0.3804, 0.3593, 0.3804, 0.3593, 0.3323, 0.3593, 0.3804, 0.3593, 0.3804, 0.3593, 0.3323, 0.0, 0.0, 0.0, 0.0, 0.0, 0.0, 0.0, 0.0, 0.0, 0.0, 0.0, 0.0, 0.3593, 0.3323, 0.3386, 0.3323, 0.3816, 0.3323, 0.3816, 0.3804, 0.3816, 0.3804, 0.3816, 0.3323, 0.4034, 0.3804, 0.3816, 0.3804, 0.3816, 0.3804, 0.4034, 0.3804, 0.3816, 0.3323, 0.4034, 0.3323, 0.4034, 0.3323, 0.3816, 0.3323, 0.4034, 0.3323, 0.4034, 0.3804, 0.4034, 0.3804, 0.4034, 0.3323, 0.4277, 0.3804, 0.4034, 0.3804, 0.4034, 0.3804, 0.4277, 0.3804, 0.4277, 0.3323, 0.4277, 0.3804, 0.4277, 0.3804, 0.4277, 0.3323, 0.4034, 0.3323, 0.4277, 0.3323, 0.4277, 0.3323, 0.4034, 0.3323, 0.0, 0.0, 0.0, 0.0, 0.0, 0.0, 0.0, 0.0, 0.3816, 0.3804, 0.4034, 0.3804, 0.4034, 0.3323, 0.3816, 0.3323, 0.4034, 0.3804, 0.4277, 0.3804, 0.4277, 0.3323, 0.4034, 0.3323])
me_plane_002.update()

# ---- objects
ob_cube = bpy.data.objects.new('Cube', me_cube_002)
ob_light = bpy.data.objects.new('Light', light_point)
ob_camera = bpy.data.objects.new('Camera', cam_camera)
ob_empty = bpy.data.objects.new('Empty', None)
ob_empty_001 = bpy.data.objects.new('Empty.001', None)
ob_window = bpy.data.objects.new('Window', me_window)
ob_window_001 = bpy.data.objects.new('Window.001', me_window_001)
ob_cube_001 = bpy.data.objects.new('Cube.001', me_cube)
ob_window_002 = bpy.data.objects.new('Window.002', me_window_002)
ob_window_003 = bpy.data.objects.new('Window.003', me_window_003)
ob_plane = bpy.data.objects.new('Plane', me_plane)
ob_plane_001 = bpy.data.objects.new('Plane.001', me_plane_001)
ob_cube_002 = bpy.data.objects.new('Cube.002', me_cube_001)
ob_window_group_003 = bpy.data.objects.new('Window_Group.003', None)
ob_ctrl_hole_003 = bpy.data.objects.new('CTRL_Hole.003', me_ctrl_hole_003)
ob_window_group_001 = bpy.data.objects.new('Window_Group.001', None)
ob_ctrl_hole_001 = bpy.data.objects.new('CTRL_Hole.001', me_ctrl_hole_001)
ob_window_group = bpy.data.objects.new('Window_Group', None)
ob_ctrl_hole = bpy.data.objects.new('CTRL_Hole', me_ctrl_hole)
ob_window_004 = bpy.data.objects.new('Window.004', me_window_004)
ob_window_group_004 = bpy.data.objects.new('Window_Group.004', None)
ob_ctrl_hole_004 = bpy.data.objects.new('CTRL_Hole.004', me_ctrl_hole_004)
ob_window_group_002 = bpy.data.objects.new('Window_Group.002', None)
ob_ctrl_hole_002 = bpy.data.objects.new('CTRL_Hole.002', me_ctrl_hole_002)
ob_plane_002 = bpy.data.objects.new('Plane.002', me_plane_002)

# ---- transforms, parenting, visibility, modifiers, constraints
ob_cube.location = (0.0, 0.0, 0.0)
ob_cube.scale = (4.25, 2.25, 1.37)
_m = ob_cube.modifiers.new('Solidify', 'SOLIDIFY')
_m = ob_cube.modifiers.new('Boolean', 'BOOLEAN')
_m.object = ob_ctrl_hole
_m = ob_cube.modifiers.new('Boolean.001', 'BOOLEAN')
_m.object = ob_ctrl_hole_001
ob_light.location = (-4.625, -13.98, 12.94)
ob_camera.location = (-21.41, -31.23, 8.768)
ob_camera.rotation_euler = (1.375, -0.008203, -6.879)
ob_empty.location = (1.998, 74.0, 2.68)
ob_empty.rotation_euler = (1.571, -0.0, 0.0)
ob_empty.scale = (2.987, 2.987, 2.987)
ob_empty.empty_display_type = 'IMAGE'
ob_empty.empty_display_size = 5.0
ob_empty.use_empty_image_alpha = True
ob_empty.color = (1.0, 1.0, 1.0, 0.3)
ob_empty.hide_select = True
ob_empty_001.location = (-73.22, -3.8, 2.68)
ob_empty_001.rotation_euler = (1.571, -0.0, 1.571)
ob_empty_001.scale = (2.987, 2.987, 2.987)
ob_empty_001.empty_display_type = 'IMAGE'
ob_empty_001.empty_display_size = 5.0
ob_empty_001.use_empty_image_alpha = True
ob_empty_001.color = (1.0, 1.0, 1.0, 0.3)
ob_empty_001.hide_select = True
ob_window.parent = ob_window_group
ob_window.matrix_parent_inverse = Matrix(((1.0, -0.0, 0.0, 1.772), (-0.0, 1.0, -0.0, 2.281), (-0.0, 0.0, 1.0, -0.0511), (-0.0, 0.0, -0.0, 1.0)))
ob_window.location = (-1.772, -2.281, 0.0511)
ob_window.lock_location = (True, True, True)
ob_window.lock_rotation = (True, True, True)
ob_window_001.parent = ob_window_group_001
ob_window_001.matrix_parent_inverse = Matrix(((1.0, -0.0, 0.0, 4.253), (-0.0, 1.0, -0.0, 0.01921), (-0.0, 0.0, 1.0, -0.04877), (-0.0, 0.0, -0.0, 1.0)))
ob_window_001.location = (-4.253, -0.01921, 0.04877)
ob_window_001.lock_location = (True, True, True)
ob_window_001.lock_rotation = (True, True, True)
ob_cube_001.location = (1.706, -0.3433, 2.918)
ob_cube_001.scale = (2.543, 2.659, 0.1748)
ob_window_002.parent = ob_window_group_002
ob_window_002.matrix_parent_inverse = Matrix(((1.0, -0.0, -0.0, -1.57), (-0.0, 1.0, 0.0, 2.761), (-0.0, -0.0, 1.0, -3.111), (-0.0, 0.0, -0.0, 1.0)))
ob_window_002.location = (1.57, -2.761, 3.111)
ob_window_002.lock_location = (True, True, True)
ob_window_002.lock_rotation = (True, True, True)
ob_window_003.parent = ob_window_group_003
ob_window_003.matrix_parent_inverse = Matrix(((1.0, -0.0, 0.0, 0.9745), (-0.0, 1.0, -0.0, 0.2301), (-0.0, 0.0, 1.0, -3.111), (-0.0, 0.0, -0.0, 1.0)))
ob_window_003.location = (-0.9745, -0.2301, 3.111)
ob_window_003.lock_location = (True, True, True)
ob_window_003.lock_rotation = (True, True, True)
ob_plane.location = (-2.576, -2.786, 3.6)
ob_plane.rotation_euler = (1.571, -0.0, 0.0)
ob_plane.scale = (1.622, 0.5528, 0.5521)
_m = ob_plane.modifiers.new('Solidify', 'SOLIDIFY')
_m.thickness = 0.09
ob_plane_001.location = (-2.576, 2.237, 3.604)
ob_plane_001.rotation_euler = (1.571, -0.0, 0.0)
ob_plane_001.scale = (1.606, 0.5528, 0.5521)
ob_plane_001.hide_select = True
_m = ob_plane_001.modifiers.new('Solidify', 'SOLIDIFY')
_m.thickness = 0.09
ob_cube_002.location = (2.272, 0.0, 0.0)
ob_cube_002.scale = (1.981, 2.313, 3.05)
_m = ob_cube_002.modifiers.new('Solidify', 'SOLIDIFY')
_m = ob_cube_002.modifiers.new('Boolean', 'BOOLEAN')
_m.object = ob_ctrl_hole_002
_m = ob_cube_002.modifiers.new('Boolean.001', 'BOOLEAN')
_m.object = ob_ctrl_hole_004
ob_window_group_003.location = (-0.9745, -0.2503, 3.111)
ob_window_group_003.rotation_euler = (0.0, 0.0, 4.712)
ob_ctrl_hole_003.parent = ob_window_group_003
ob_ctrl_hole_003.location = (0.0, 0.0, 0.0)
ob_ctrl_hole_003.hide_render = True
ob_ctrl_hole_003.visible_camera = False
ob_ctrl_hole_003.visible_diffuse = False
ob_ctrl_hole_003.visible_glossy = False
ob_ctrl_hole_003.visible_transmission = False
ob_ctrl_hole_003.visible_shadow = False
ob_ctrl_hole_003.display_type = 'WIRE'
ob_window_group_001.location = (-4.253, 0.1366, 0.04877)
ob_window_group_001.rotation_euler = (0.0, 0.0, 4.712)
ob_ctrl_hole_001.parent = ob_window_group_001
ob_ctrl_hole_001.location = (0.0, 0.0, 0.0)
ob_ctrl_hole_001.hide_render = True
ob_ctrl_hole_001.visible_camera = False
ob_ctrl_hole_001.visible_diffuse = False
ob_ctrl_hole_001.visible_glossy = False
ob_ctrl_hole_001.visible_transmission = False
ob_ctrl_hole_001.visible_shadow = False
ob_ctrl_hole_001.display_type = 'WIRE'
ob_window_group.location = (-1.772, -2.281, 0.0511)
ob_ctrl_hole.parent = ob_window_group
ob_ctrl_hole.location = (0.0, 0.0, 0.0)
ob_ctrl_hole.hide_render = True
ob_ctrl_hole.visible_camera = False
ob_ctrl_hole.visible_diffuse = False
ob_ctrl_hole.visible_glossy = False
ob_ctrl_hole.visible_transmission = False
ob_ctrl_hole.visible_shadow = False
ob_ctrl_hole.display_type = 'WIRE'
ob_window_004.parent = ob_window_group_004
ob_window_004.matrix_parent_inverse = Matrix(((1.0, -0.0, 0.0, 1.772), (-0.0, 1.0, -0.0, 6.473), (-0.0, 0.0, 1.0, -0.0511), (-0.0, 0.0, -0.0, 1.0)))
ob_window_004.location = (-1.772, -6.473, 0.0511)
ob_window_004.lock_location = (True, True, True)
ob_window_004.lock_rotation = (True, True, True)
ob_window_group_004.location = (0.2366, -7.149, 0.0511)
ob_window_group_004.rotation_euler = (0.0, 0.0, 4.712)
ob_window_group_004.scale = (1.244, 1.0, 1.0)
ob_ctrl_hole_004.parent = ob_window_group_004
ob_ctrl_hole_004.location = (0.0, 0.0, 0.0)
ob_ctrl_hole_004.hide_render = True
ob_ctrl_hole_004.visible_camera = False
ob_ctrl_hole_004.visible_diffuse = False
ob_ctrl_hole_004.visible_glossy = False
ob_ctrl_hole_004.visible_transmission = False
ob_ctrl_hole_004.visible_shadow = False
ob_ctrl_hole_004.display_type = 'WIRE'
ob_window_group_002.location = (1.53, -2.761, 3.111)
ob_ctrl_hole_002.parent = ob_window_group_002
ob_ctrl_hole_002.location = (0.0, 0.0, 0.0)
ob_ctrl_hole_002.hide_render = True
ob_ctrl_hole_002.visible_camera = False
ob_ctrl_hole_002.visible_diffuse = False
ob_ctrl_hole_002.visible_glossy = False
ob_ctrl_hole_002.visible_transmission = False
ob_ctrl_hole_002.visible_shadow = False
ob_ctrl_hole_002.display_type = 'WIRE'
ob_plane_002.location = (-2.844, -2.588, 0.0)
ob_plane_002.scale = (9.271, 9.271, 9.271)

# ---- collection membership
col_collection.objects.link(ob_cube)
col_collection.objects.link(ob_light)
col_collection.objects.link(ob_camera)
col_collection.objects.link(ob_empty)
col_collection.objects.link(ob_empty_001)
col_collection.objects.link(ob_window)
col_collection.objects.link(ob_window_001)
col_collection.objects.link(ob_cube_001)
col_collection.objects.link(ob_window_002)
col_collection.objects.link(ob_window_003)
col_collection.objects.link(ob_plane)
col_collection.objects.link(ob_plane_001)
col_collection.objects.link(ob_cube_002)
col_collection.objects.link(ob_window_group_003)
col_collection.objects.link(ob_ctrl_hole_003)
col_collection.objects.link(ob_window_group_001)
col_collection.objects.link(ob_ctrl_hole_001)
col_collection.objects.link(ob_window_group)
col_collection.objects.link(ob_ctrl_hole)
col_collection.objects.link(ob_window_004)
col_collection.objects.link(ob_window_group_004)
col_collection.objects.link(ob_ctrl_hole_004)
col_collection.objects.link(ob_window_group_002)
col_collection.objects.link(ob_ctrl_hole_002)
col_collection.objects.link(ob_plane_002)

# ---- scene / render settings (as saved in the file)
scene.camera = ob_camera
scene.frame_start = 1; scene.frame_end = 250; scene.frame_set(84)
scene.render.engine = 'CYCLES'
scene.cycles.sampling_pattern = 'TABULATED_SOBOL'
scene.cycles.use_light_tree = False
scene.view_settings.view_transform = 'Filmic'
bpy.context.view_layer.update()
